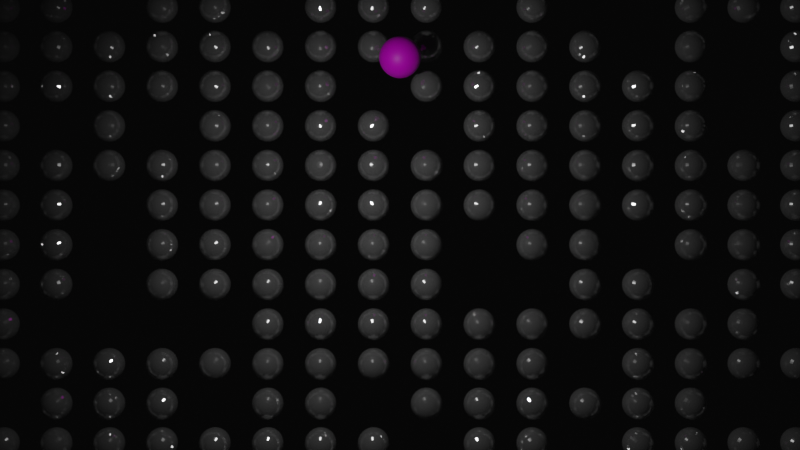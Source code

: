 # Source: gaia.blend  (saved by Blender 3.5.10; exported with 4.5.12 LTS)
import bpy
from mathutils import Matrix  # noqa: F401  (used for matrix-valued properties, if any)

bpy.ops.wm.read_factory_settings(use_empty=True)
scene = bpy.context.scene
scene.name = 'Scene'

# ---- collections
col_collection = bpy.data.collections.new('Collection'); scene.collection.children.link(col_collection)

# ---- images (referenced by path relative to the original .blend; pixels are not part of the script)
import os
ASSET_DIR = os.environ.get("B2B_ASSET_DIR", "")  # directory of the original .blend (textures are referenced by path, not embedded)
HERE = os.path.dirname(os.path.abspath(__file__))  # packed textures are extracted next to this script under _unpacked/

def load_image(name, relpath, width, height, colorspace="sRGB"):
    """Load a texture the original file referenced (path relative to the .blend, or extracted next to this script)."""
    p = next((c for c in (os.path.join(HERE, relpath), os.path.join(ASSET_DIR, relpath)) if relpath and os.path.exists(c)), "")
    if p:
        img = bpy.data.images.load(p, check_existing=True)
        img.name = name
    else:  # same state as the original file: an image datablock whose file is absent (Cycles renders it pink)
        img = bpy.data.images.new(name, width, height)
        img.source = "FILE"
        img.filepath = "//" + (relpath or name)
    img.colorspace_settings.name = colorspace
    return img
img_gaia_b6_png = load_image('gaia-b6.png', 'textures/gaia-b6.png', 1024, 1024, 'sRGB')
img_gaia_b6_png_001 = load_image('gaia-b6.png.001', 'gaia-b6.png', 1024, 1024, 'sRGB')

# ---- materials (node trees are filled in below, after node groups)
mat_white = bpy.data.materials.new('white')
mat_sphere = bpy.data.materials.new('sphere')
mat_gaia_b6 = bpy.data.materials.new('gaia-b6')
mat_gaia_b6.surface_render_method = 'BLENDED'
mat_gaia_b6.blend_method = 'BLEND'

# ---- node groups
ng_geometry_nodes = bpy.data.node_groups.new('Geometry Nodes', 'GeometryNodeTree')
_s = ng_geometry_nodes.interface.new_socket(name='Geometry', in_out='OUTPUT', socket_type='NodeSocketGeometry')
_s = ng_geometry_nodes.interface.new_socket(name='Geometry', in_out='INPUT', socket_type='NodeSocketGeometry')
ng_geometry_nodes.is_modifier = True
_N = ng_geometry_nodes.nodes; _L = ng_geometry_nodes.links
n0 = _N.new('NodeGroupInput'); n0.name = 'Group Input'; n0.location = (-548, 115)
n1 = _N.new('GeometryNodeMeshUVSphere'); n1.name = 'UV Sphere'; n1.location = (-377, -254)
n1.inputs[2].default_value = 0.8
n2 = _N.new('GeometryNodeInstanceOnPoints'); n2.name = 'Instance on Points'; n2.location = (-120, -117)
n3 = _N.new('NodeGroupOutput'); n3.name = 'Group Output'; n3.location = (643, 49)
n4 = _N.new('GeometryNodeJoinGeometry'); n4.name = 'Join Geometry'; n4.location = (434, 85)
n5 = _N.new('GeometryNodeSetMaterial'); n5.name = 'Set Material'; n5.location = (190, -76)
n5.inputs[2].default_value = mat_white
n6 = _N.new('GeometryNodeMeshGrid'); n6.name = 'Grid'; n6.location = (-823, 36)
n6.inputs[0].default_value = 40.0
n6.inputs[1].default_value = 30.0
n6.inputs[2].default_value = 16
n6.inputs[3].default_value = 16
n7 = _N.new('FunctionNodeRandomValue'); n7.name = 'Random Value'; n7.location = (-450, -136)
n7.data_type = 'BOOLEAN'
n8 = _N.new('ShaderNodeMath'); n8.name = 'Math.001'; n8.location = (-693, -138)
n8.operation = 'MULTIPLY_ADD'
n8.inputs[1].default_value = 0.3
n9 = _N.new('ShaderNodeMath'); n9.name = 'Math'; n9.location = (-903, -191)
n9.operation = 'COSINE'
n9.use_clamp = True
n10 = _N.new('GeometryNodeInputSceneTime'); n10.name = 'Scene Time'; n10.location = (-1108, -165)
_L.new(n1.outputs[0], n2.inputs[2])
_L.new(n2.outputs[0], n5.inputs[0])
_L.new(n7.outputs[3], n2.inputs[1])
_L.new(n6.outputs[0], n2.inputs[0])
_L.new(n4.outputs[0], n3.inputs[0])
_L.new(n5.outputs[0], n4.inputs[0])
_L.new(n9.outputs[0], n8.inputs[0])
_L.new(n8.outputs[0], n7.inputs[6])
_L.new(n10.outputs[0], n9.inputs[0])
_L.new(n10.outputs[0], n7.inputs[8])
n3.is_active_output = True

# ---- material node trees
mat_white.use_nodes = True; mat_white.node_tree.nodes.clear()
_N = mat_white.node_tree.nodes; _L = mat_white.node_tree.links
n0 = _N.new('ShaderNodeBsdfPrincipled'); n0.name = 'Principled BSDF'; n0.location = (10, 300)
n0.distribution = 'GGX'
n0.subsurface_method = 'RANDOM_WALK_SKIN'
n0.inputs[1].default_value = 0.8
n0.inputs[2].default_value = 0.1
n0.inputs[3].default_value = 1.45
n0.inputs[13].default_value = 0.0
n0.inputs[27].default_value = (0.0, 0.0, 0.0, 1.0)
n0.inputs[28].default_value = 1.0
n1 = _N.new('ShaderNodeOutputMaterial'); n1.name = 'Material Output'; n1.location = (300, 300)
_L.new(n0.outputs[0], n1.inputs[0])
n1.is_active_output = True
mat_sphere.use_nodes = True; mat_sphere.node_tree.nodes.clear()
_N = mat_sphere.node_tree.nodes; _L = mat_sphere.node_tree.links
n0 = _N.new('ShaderNodeBsdfPrincipled'); n0.name = 'Principled BSDF'; n0.location = (10, 300)
n0.distribution = 'GGX'
n0.subsurface_method = 'RANDOM_WALK_SKIN'
n0.inputs[3].default_value = 1.45
n0.inputs[27].default_value = (0.0, 0.0, 0.0, 1.0)
n0.inputs[28].default_value = 1.0
n1 = _N.new('ShaderNodeOutputMaterial'); n1.name = 'Material Output'; n1.location = (300, 300)
n2 = _N.new('ShaderNodeTexImage'); n2.name = 'Image Texture'; n2.location = (-280, 260)
n2.image = img_gaia_b6_png
_L.new(n0.outputs[0], n1.inputs[0])
_L.new(n2.outputs[0], n0.inputs[0])
n1.is_active_output = True
mat_gaia_b6.use_nodes = True; mat_gaia_b6.node_tree.nodes.clear()
_N = mat_gaia_b6.node_tree.nodes; _L = mat_gaia_b6.node_tree.links
n0 = _N.new('ShaderNodeOutputMaterial'); n0.name = 'Material Output'; n0.location = (300, 300)
n1 = _N.new('ShaderNodeTexImage'); n1.name = 'Image Texture'; n1.location = (-200, 300)
n1.image = img_gaia_b6_png_001
n1.extension = 'CLIP'
n2 = _N.new('ShaderNodeBsdfPrincipled'); n2.name = 'Principled BSDF'; n2.location = (0, 300)
n2.distribution = 'GGX'
n2.subsurface_method = 'RANDOM_WALK_SKIN'
n2.inputs[3].default_value = 1.45
n2.inputs[27].default_value = (0.0, 0.0, 0.0, 1.0)
n2.inputs[28].default_value = 1.0
_L.new(n1.outputs[0], n2.inputs[0])
_L.new(n1.outputs[1], n2.inputs[4])
_L.new(n2.outputs[0], n0.inputs[0])
n0.is_active_output = True

# ---- world
world_world = bpy.data.worlds.new('World'); scene.world = world_world
world_world.use_nodes = True; world_world.node_tree.nodes.clear()
_N = world_world.node_tree.nodes; _L = world_world.node_tree.links
n0 = _N.new('ShaderNodeOutputWorld'); n0.name = 'World Output'; n0.location = (300, 300)
n1 = _N.new('ShaderNodeBackground'); n1.name = 'Background'; n1.location = (10, 300)
n1.inputs[0].default_value = (0.001548, 0.001548, 0.001548, 1.0)
_L.new(n1.outputs[0], n0.inputs[0])
n0.is_active_output = True
world_world.color = (0.05088, 0.05088, 0.05088)
world_world.use_sun_shadow = False
world_world.sun_shadow_jitter_overblur = 0.0

# ---- cameras
cam_camera = bpy.data.cameras.new('Camera')
cam_camera.clip_end = 100.0
cam_camera.ortho_scale = 7.314

# ---- lights
light_light = bpy.data.lights.new('Light', 'AREA')
light_light.transmission_factor = 0.0
light_light.energy = 785.4
light_light.shadow_soft_size = 0.1
light_light.shadow_maximum_resolution = 0.006
light_light.use_absolute_resolution = True
light_light.shape = 'RECTANGLE'
light_light.size = 0.1
light_light.size_y = 0.1

# ---- meshes
me_cube_15196 = bpy.data.meshes.new('Cube.15196')
me_cube_15196.from_pydata([(-1.0, -1.0, -1.0), (-1.0, -1.0, 1.0), (-1.0, 1.0, -1.0), (-1.0, 1.0, 1.0), (1.0, -1.0, -1.0), (1.0, -1.0, 1.0), (1.0, 1.0, -1.0), (1.0, 1.0, 1.0)], [], [(0, 1, 3, 2), (2, 3, 7, 6), (6, 7, 5, 4), (4, 5, 1, 0), (2, 6, 4, 0), (7, 3, 1, 5)])
_uv = me_cube_15196.uv_layers.new(name='UVMap')
_uv.uv.foreach_set('vector', [0.375, 0.0, 0.625, 0.0, 0.625, 0.25, 0.375, 0.25, 0.375, 0.25, 0.625, 0.25, 0.625, 0.5, 0.375, 0.5, 0.375, 0.5, 0.625, 0.5, 0.625, 0.75, 0.375, 0.75, 0.375, 0.75, 0.625, 0.75, 0.625, 1.0, 0.375, 1.0, 0.125, 0.5, 0.375, 0.5, 0.375, 0.75, 0.125, 0.75, 0.625, 0.5, 0.875, 0.5, 0.875, 0.75, 0.625, 0.75])
me_cube_15196.materials.append(mat_white)
me_cube_15196.update()
me_sphere = bpy.data.meshes.new('Sphere')
me_sphere.from_pydata([(0.0, 0.5556, 0.8315), (0.0, 0.9239, 0.3827), (0.0, 0.9808, 0.1951), (0.0, 0.9808, -0.1951), (0.0, 0.9239, -0.3827), (0.0, 0.7071, -0.7071), (0.0, 0.5556, -0.8315), (0.03388, 0.1921, 0.9808), (0.06645, 0.3769, 0.9239), (0.09647, 0.5471, 0.8315), (0.1228, 0.6964, 0.7071), (0.1444, 0.8188, 0.5556), (0.1604, 0.9098, 0.3827), (0.1703, 0.9659, 0.1951), (0.1736, 0.9848, 0.0), (0.1703, 0.9659, -0.1951), (0.1604, 0.9098, -0.3827), (0.1444, 0.8188, -0.5556), (0.1228, 0.6964, -0.7071), (0.09647, 0.5471, -0.8315), (0.06645, 0.3769, -0.9239), (0.03388, 0.1921, -0.9808), (0.06672, 0.1833, 0.9808), (0.1309, 0.3596, 0.9239), (0.19, 0.5221, 0.8315), (0.2418, 0.6645, 0.7071), (0.2844, 0.7813, 0.5556), (0.316, 0.8682, 0.3827), (0.3354, 0.9216, 0.1951), (0.342, 0.9397, 0.0), (0.3354, 0.9216, -0.1951), (0.316, 0.8682, -0.3827), (0.2844, 0.7813, -0.5556), (0.2418, 0.6645, -0.7071), (0.19, 0.5221, -0.8315), (0.1309, 0.3596, -0.9239), (0.06672, 0.1833, -0.9808), (0.09755, 0.169, 0.9808), (0.1913, 0.3314, 0.9239), (0.2778, 0.4811, 0.8315), (0.3536, 0.6124, 0.7071), (0.4157, 0.7201, 0.5556), (0.4619, 0.8001, 0.3827), (0.4904, 0.8494, 0.1951), (0.5, 0.866, 0.0), (0.4904, 0.8494, -0.1951), (0.4619, 0.8001, -0.3827), (0.4157, 0.7201, -0.5556), (0.3536, 0.6124, -0.7071), (0.2778, 0.4811, -0.8315), (0.1913, 0.3314, -0.9239), (0.09755, 0.169, -0.9808), (0.1254, 0.1494, 0.9808), (0.246, 0.2932, 0.9239), (0.3571, 0.4256, 0.8315), (0.4545, 0.5417, 0.7071), (0.5345, 0.6369, 0.5556), (0.5939, 0.7077, 0.3827), (0.6304, 0.7513, 0.1951), (0.6428, 0.766, 0.0), (0.6304, 0.7513, -0.1951), (0.5939, 0.7077, -0.3827), (0.5345, 0.6369, -0.5556), (0.4545, 0.5417, -0.7071), (0.3571, 0.4256, -0.8315), (0.246, 0.2932, -0.9239), (0.1254, 0.1494, -0.9808), (0.1494, 0.1254, 0.9808), (0.2932, 0.246, 0.9239), (0.4256, 0.3571, 0.8315), (0.5417, 0.4545, 0.7071), (0.6369, 0.5345, 0.5556), (0.7077, 0.5939, 0.3827), (0.7513, 0.6304, 0.1951), (0.766, 0.6428, 0.0), (0.7513, 0.6304, -0.1951), (0.7077, 0.5939, -0.3827), (0.6369, 0.5345, -0.5556), (0.5417, 0.4545, -0.7071), (0.4256, 0.3571, -0.8315), (0.2932, 0.246, -0.9239), (0.1494, 0.1254, -0.9808), (0.169, 0.09755, 0.9808), (0.3314, 0.1913, 0.9239), (0.4811, 0.2778, 0.8315), (0.6124, 0.3536, 0.7071), (0.7201, 0.4157, 0.5556), (0.8001, 0.4619, 0.3827), (0.8494, 0.4904, 0.1951), (0.866, 0.5, 0.0), (0.8494, 0.4904, -0.1951), (0.8001, 0.4619, -0.3827), (0.7201, 0.4157, -0.5556), (0.6124, 0.3536, -0.7071), (0.4811, 0.2778, -0.8315), (0.3314, 0.1913, -0.9239), (0.169, 0.09755, -0.9808), (0.1833, 0.06672, 0.9808), (0.3596, 0.1309, 0.9239), (0.5221, 0.19, 0.8315), (0.6645, 0.2418, 0.7071), (0.7813, 0.2844, 0.5556), (0.8682, 0.316, 0.3827), (0.9216, 0.3354, 0.1951), (0.9397, 0.342, 0.0), (0.9216, 0.3354, -0.1951), (0.8682, 0.316, -0.3827), (0.7813, 0.2844, -0.5556), (0.6645, 0.2418, -0.7071), (0.5221, 0.19, -0.8315), (0.3596, 0.1309, -0.9239), (0.1833, 0.06672, -0.9808), (0.1921, 0.03388, 0.9808), (0.3769, 0.06645, 0.9239), (0.5471, 0.09647, 0.8315), (0.6964, 0.1228, 0.7071), (0.8188, 0.1444, 0.5556), (0.9098, 0.1604, 0.3827), (0.9659, 0.1703, 0.1951), (0.9848, 0.1736, 0.0), (0.9659, 0.1703, -0.1951), (0.9098, 0.1604, -0.3827), (0.8188, 0.1444, -0.5556), (0.6964, 0.1228, -0.7071), (0.5471, 0.09647, -0.8315), (0.3769, 0.06645, -0.9239), (0.1921, 0.03388, -0.9808), (0.1951, 0.0, 0.9808), (0.3827, -1.49e-08, 0.9239), (0.5556, -2.235e-08, 0.8315), (0.7071, -1.49e-08, 0.7071), (0.8315, -5.96e-08, 0.5556), (0.9239, -4.47e-08, 0.3827), (0.9808, -7.451e-08, 0.1951), (1.0, 2.98e-08, 0.0), (0.9808, -7.451e-08, -0.1951), (0.9239, -4.47e-08, -0.3827), (0.8315, -5.96e-08, -0.5556), (0.7071, -1.49e-08, -0.7071), (0.5556, -2.235e-08, -0.8315), (0.3827, -1.49e-08, -0.9239), (0.1951, 0.0, -0.9808), (0.1921, -0.03388, 0.9808), (0.3769, -0.06645, 0.9239), (0.5471, -0.09647, 0.8315), (0.6964, -0.1228, 0.7071), (0.8188, -0.1444, 0.5556), (0.9098, -0.1604, 0.3827), (0.9659, -0.1703, 0.1951), (0.9848, -0.1736, 0.0), (0.9659, -0.1703, -0.1951), (0.9098, -0.1604, -0.3827), (0.8188, -0.1444, -0.5556), (0.6964, -0.1228, -0.7071), (0.5471, -0.09647, -0.8315), (0.3769, -0.06645, -0.9239), (0.1921, -0.03388, -0.9808), (0.1833, -0.06672, 0.9808), (0.3596, -0.1309, 0.9239), (0.5221, -0.19, 0.8315), (0.6645, -0.2418, 0.7071), (0.7813, -0.2844, 0.5556), (0.8682, -0.316, 0.3827), (0.9216, -0.3354, 0.1951), (0.9397, -0.342, 0.0), (0.9216, -0.3354, -0.1951), (0.8682, -0.316, -0.3827), (0.7813, -0.2844, -0.5556), (0.6645, -0.2418, -0.7071), (0.5221, -0.19, -0.8315), (0.3596, -0.1309, -0.9239), (0.1833, -0.06672, -0.9808), (0.169, -0.09755, 0.9808), (0.3314, -0.1913, 0.9239), (0.4811, -0.2778, 0.8315), (0.6124, -0.3536, 0.7071), (0.7201, -0.4157, 0.5556), (0.8001, -0.4619, 0.3827), (0.8494, -0.4904, 0.1951), (0.866, -0.5, 0.0), (0.8494, -0.4904, -0.1951), (0.8001, -0.4619, -0.3827), (0.7201, -0.4157, -0.5556), (0.6124, -0.3536, -0.7071), (0.4811, -0.2778, -0.8315), (0.3314, -0.1913, -0.9239), (0.169, -0.09755, -0.9808), (0.1494, -0.1254, 0.9808), (0.2932, -0.246, 0.9239), (0.4256, -0.3571, 0.8315), (0.5417, -0.4545, 0.7071), (0.6369, -0.5345, 0.5556), (0.7077, -0.5939, 0.3827), (0.7513, -0.6304, 0.1951), (0.766, -0.6428, 0.0), (0.7513, -0.6304, -0.1951), (0.7077, -0.5939, -0.3827), (0.6369, -0.5345, -0.5556), (0.5417, -0.4545, -0.7071), (0.4256, -0.3571, -0.8315), (0.2932, -0.246, -0.9239), (0.1494, -0.1254, -0.9808), (0.1254, -0.1494, 0.9808), (0.246, -0.2932, 0.9239), (0.3571, -0.4256, 0.8315), (0.4545, -0.5417, 0.7071), (0.5345, -0.6369, 0.5556), (0.5939, -0.7077, 0.3827), (0.6304, -0.7513, 0.1951), (0.6428, -0.766, 0.0), (0.6304, -0.7513, -0.1951), (0.5939, -0.7077, -0.3827), (0.5345, -0.6369, -0.5556), (0.4545, -0.5417, -0.7071), (0.3571, -0.4256, -0.8315), (0.246, -0.2932, -0.9239), (0.1254, -0.1494, -0.9808), (0.09755, -0.169, 0.9808), (0.1913, -0.3314, 0.9239), (0.2778, -0.4811, 0.8315), (0.3536, -0.6124, 0.7071), (0.4157, -0.7201, 0.5556), (0.4619, -0.8001, 0.3827), (0.4904, -0.8494, 0.1951), (0.5, -0.866, 0.0), (0.4904, -0.8494, -0.1951), (0.4619, -0.8001, -0.3827), (0.4157, -0.7201, -0.5556), (0.3536, -0.6124, -0.7071), (0.2778, -0.4811, -0.8315), (0.1913, -0.3314, -0.9239), (0.09755, -0.169, -0.9808), (0.06672, -0.1833, 0.9808), (0.1309, -0.3596, 0.9239), (0.19, -0.5221, 0.8315), (0.2418, -0.6645, 0.7071), (0.2844, -0.7813, 0.5556), (0.316, -0.8682, 0.3827), (0.3354, -0.9216, 0.1951), (0.342, -0.9397, 0.0), (0.3354, -0.9216, -0.1951), (0.316, -0.8682, -0.3827), (0.2844, -0.7813, -0.5556), (0.2418, -0.6645, -0.7071), (0.19, -0.5221, -0.8315), (0.1309, -0.3596, -0.9239), (0.06672, -0.1833, -0.9808), (0.03388, -0.1921, 0.9808), (0.06645, -0.3769, 0.9239), (0.09647, -0.5471, 0.8315), (0.1228, -0.6964, 0.7071), (0.1444, -0.8188, 0.5556), (0.1604, -0.9098, 0.3827), (0.1703, -0.9659, 0.1951), (0.1736, -0.9848, 0.0), (0.1703, -0.9659, -0.1951), (0.1604, -0.9098, -0.3827), (0.1444, -0.8188, -0.5556), (0.1228, -0.6964, -0.7071), (0.09647, -0.5471, -0.8315), (0.06645, -0.3769, -0.9239), (0.03388, -0.1921, -0.9808), (7.451e-09, -0.1951, 0.9808), (-2.235e-08, -0.3827, 0.9239), (-1.118e-07, -0.5556, 0.8315), (-3.725e-08, -0.7071, 0.7071), (-5.96e-08, -0.8315, 0.5556), (-1.639e-07, -0.9239, 0.3827), (-2.235e-07, -0.9808, 0.1951), (-5.96e-08, -1.0, 0.0), (-2.235e-07, -0.9808, -0.1951), (-1.639e-07, -0.9239, -0.3827), (-5.96e-08, -0.8315, -0.5556), (-3.725e-08, -0.7071, -0.7071), (-1.118e-07, -0.5556, -0.8315), (-2.235e-08, -0.3827, -0.9239), (7.451e-09, -0.1951, -0.9808), (-0.03388, -0.1921, 0.9808), (-0.06645, -0.3769, 0.9239), (-0.09647, -0.5471, 0.8315), (-0.1228, -0.6964, 0.7071), (-0.1444, -0.8188, 0.5556), (-0.1604, -0.9098, 0.3827), (-0.1703, -0.9659, 0.1951), (-0.1736, -0.9848, 0.0), (-0.1703, -0.9659, -0.1951), (-0.1604, -0.9098, -0.3827), (-0.1444, -0.8188, -0.5556), (-0.1228, -0.6964, -0.7071), (-0.09647, -0.5471, -0.8315), (-0.06645, -0.3769, -0.9239), (-0.03388, -0.1921, -0.9808), (-0.06672, -0.1833, 0.9808), (-0.1309, -0.3596, 0.9239), (-0.19, -0.5221, 0.8315), (-0.2418, -0.6645, 0.7071), (-0.2844, -0.7813, 0.5556), (-0.316, -0.8682, 0.3827), (-0.3354, -0.9216, 0.1951), (-0.342, -0.9397, 0.0), (-0.3354, -0.9216, -0.1951), (-0.316, -0.8682, -0.3827), (-0.2844, -0.7813, -0.5556), (-0.2418, -0.6645, -0.7071), (-0.19, -0.5221, -0.8315), (-0.1309, -0.3596, -0.9239), (-0.06672, -0.1833, -0.9808), (-0.09755, -0.169, 0.9808), (-0.1913, -0.3314, 0.9239), (-0.2778, -0.4811, 0.8315), (-0.3536, -0.6124, 0.7071), (-0.4157, -0.7201, 0.5556), (-0.4619, -0.8001, 0.3827), (-0.4904, -0.8494, 0.1951), (-0.5, -0.866, 0.0), (-0.4904, -0.8494, -0.1951), (-0.4619, -0.8001, -0.3827), (-0.4157, -0.7201, -0.5556), (-0.3536, -0.6124, -0.7071), (-0.2778, -0.4811, -0.8315), (-0.1913, -0.3314, -0.9239), (-0.09755, -0.169, -0.9808), (-0.1254, -0.1494, 0.9808), (-0.246, -0.2932, 0.9239), (-0.3571, -0.4256, 0.8315), (-0.4545, -0.5417, 0.7071), (-0.5345, -0.6369, 0.5556), (-0.5939, -0.7077, 0.3827), (-0.6304, -0.7513, 0.1951), (-0.6428, -0.766, 0.0), (-0.6304, -0.7513, -0.1951), (-0.5939, -0.7077, -0.3827), (-0.5345, -0.6369, -0.5556), (-0.4545, -0.5417, -0.7071), (-0.3571, -0.4256, -0.8315), (-0.246, -0.2932, -0.9239), (-0.1254, -0.1494, -0.9808), (-0.1494, -0.1254, 0.9808), (-0.2932, -0.246, 0.9239), (-0.4256, -0.3571, 0.8315), (-0.5417, -0.4545, 0.7071), (-0.6369, -0.5345, 0.5556), (-0.7077, -0.5939, 0.3827), (-0.7513, -0.6304, 0.1951), (-0.766, -0.6428, 0.0), (-0.7513, -0.6304, -0.1951), (-0.7077, -0.5939, -0.3827), (-0.6369, -0.5345, -0.5556), (-0.5417, -0.4545, -0.7071), (-0.4256, -0.3571, -0.8315), (-0.2932, -0.246, -0.9239), (-0.1494, -0.1254, -0.9808), (0.0, 0.0, -1.0), (-0.169, -0.09755, 0.9808), (-0.3314, -0.1913, 0.9239), (-0.4811, -0.2778, 0.8315), (-0.6124, -0.3536, 0.7071), (-0.7201, -0.4157, 0.5556), (-0.8001, -0.4619, 0.3827), (-0.8494, -0.4904, 0.1951), (-0.866, -0.5, 0.0), (-0.8494, -0.4904, -0.1951), (-0.8001, -0.4619, -0.3827), (-0.7201, -0.4157, -0.5556), (-0.6124, -0.3536, -0.7071), (-0.4811, -0.2778, -0.8315), (-0.3314, -0.1913, -0.9239), (-0.169, -0.09755, -0.9808), (-0.1833, -0.06672, 0.9808), (-0.3596, -0.1309, 0.9239), (-0.5221, -0.19, 0.8315), (-0.6645, -0.2418, 0.7071), (-0.7813, -0.2844, 0.5556), (-0.8682, -0.316, 0.3827), (-0.9216, -0.3354, 0.1951), (-0.9397, -0.342, 0.0), (-0.9216, -0.3354, -0.1951), (-0.8682, -0.316, -0.3827), (-0.7813, -0.2844, -0.5556), (-0.6645, -0.2418, -0.7071), (-0.5221, -0.19, -0.8315), (-0.3596, -0.1309, -0.9239), (-0.1833, -0.06672, -0.9808), (0.0, 0.0, 1.0), (-0.1921, -0.03388, 0.9808), (-0.3769, -0.06645, 0.9239), (-0.5471, -0.09647, 0.8315), (-0.6964, -0.1228, 0.7071), (-0.8188, -0.1444, 0.5556), (-0.9098, -0.1604, 0.3827), (-0.9659, -0.1703, 0.1951), (-0.9848, -0.1736, 0.0), (-0.9659, -0.1703, -0.1951), (-0.9098, -0.1604, -0.3827), (-0.8188, -0.1444, -0.5556), (-0.6964, -0.1228, -0.7071), (-0.5471, -0.09647, -0.8315), (-0.3769, -0.06645, -0.9239), (-0.1921, -0.03388, -0.9808), (-0.1951, 3.725e-09, 0.9808), (-0.3827, 5.215e-08, 0.9239), (-0.5556, 1.937e-07, 0.8315), (-0.7071, 8.196e-08, 0.7071), (-0.8315, 5.96e-08, 0.5556), (-0.9239, 1.937e-07, 0.3827), (-0.9808, 2.98e-07, 0.1951), (-1.0, 1.192e-07, 0.0), (-0.9808, 2.98e-07, -0.1951), (-0.9239, 1.937e-07, -0.3827), (-0.8315, 5.96e-08, -0.5556), (-0.7071, 8.196e-08, -0.7071), (-0.5556, 1.937e-07, -0.8315), (-0.3827, 5.215e-08, -0.9239), (-0.1951, 3.725e-09, -0.9808), (-0.1921, 0.03388, 0.9808), (-0.3769, 0.06645, 0.9239), (-0.5471, 0.09647, 0.8315), (-0.6964, 0.1228, 0.7071), (-0.8188, 0.1444, 0.5556), (-0.9098, 0.1604, 0.3827), (-0.9659, 0.1703, 0.1951), (-0.9848, 0.1736, 0.0), (-0.9659, 0.1703, -0.1951), (-0.9098, 0.1604, -0.3827), (-0.8188, 0.1444, -0.5556), (-0.6964, 0.1228, -0.7071), (-0.5471, 0.09647, -0.8315), (-0.3769, 0.06645, -0.9239), (-0.1921, 0.03388, -0.9808), (-0.1833, 0.06672, 0.9808), (-0.3596, 0.1309, 0.9239), (-0.5221, 0.19, 0.8315), (-0.6645, 0.2418, 0.7071), (-0.7813, 0.2844, 0.5556), (-0.8682, 0.316, 0.3827), (-0.9216, 0.3354, 0.1951), (-0.9397, 0.342, 0.0), (-0.9216, 0.3354, -0.1951), (-0.8682, 0.316, -0.3827), (-0.7813, 0.2844, -0.5556), (-0.6645, 0.2418, -0.7071), (-0.5221, 0.19, -0.8315), (-0.3596, 0.1309, -0.9239), (-0.1833, 0.06672, -0.9808), (-0.169, 0.09755, 0.9808), (-0.3314, 0.1913, 0.9239), (-0.4811, 0.2778, 0.8315), (-0.6124, 0.3536, 0.7071), (-0.7201, 0.4157, 0.5556), (-0.8001, 0.4619, 0.3827), (-0.8494, 0.4904, 0.1951), (-0.866, 0.5, 0.0), (-0.8494, 0.4904, -0.1951), (-0.8001, 0.4619, -0.3827), (-0.7201, 0.4157, -0.5556), (-0.6124, 0.3536, -0.7071), (-0.4811, 0.2778, -0.8315), (-0.3314, 0.1913, -0.9239), (-0.169, 0.09755, -0.9808), (-0.1494, 0.1254, 0.9808), (-0.2932, 0.246, 0.9239), (-0.4256, 0.3571, 0.8315), (-0.5417, 0.4545, 0.7071), (-0.6369, 0.5345, 0.5556), (-0.7077, 0.5939, 0.3827), (-0.7513, 0.6304, 0.1951), (-0.766, 0.6428, 0.0), (-0.7513, 0.6304, -0.1951), (-0.7077, 0.5939, -0.3827), (-0.6369, 0.5345, -0.5556), (-0.5417, 0.4545, -0.7071), (-0.4256, 0.3571, -0.8315), (-0.2932, 0.246, -0.9239), (-0.1494, 0.1254, -0.9808), (-0.1254, 0.1494, 0.9808), (-0.246, 0.2932, 0.9239), (-0.3571, 0.4256, 0.8315), (-0.4545, 0.5417, 0.7071), (-0.5345, 0.6369, 0.5556), (-0.5939, 0.7077, 0.3827), (-0.6304, 0.7513, 0.1951), (-0.6428, 0.766, 0.0), (-0.6304, 0.7513, -0.1951), (-0.5939, 0.7077, -0.3827), (-0.5345, 0.6369, -0.5556), (-0.4545, 0.5417, -0.7071), (-0.3571, 0.4256, -0.8315), (-0.246, 0.2932, -0.9239), (-0.1254, 0.1494, -0.9808), (-0.09755, 0.169, 0.9808), (-0.1913, 0.3314, 0.9239), (-0.2778, 0.4811, 0.8315), (-0.3536, 0.6124, 0.7071), (-0.4157, 0.7201, 0.5556), (-0.4619, 0.8001, 0.3827), (-0.4904, 0.8494, 0.1951), (-0.5, 0.866, 0.0), (-0.4904, 0.8494, -0.1951), (-0.4619, 0.8001, -0.3827), (-0.4157, 0.7201, -0.5556), (-0.3536, 0.6124, -0.7071), (-0.2778, 0.4811, -0.8315), (-0.1913, 0.3314, -0.9239), (-0.09755, 0.169, -0.9808), (-0.06672, 0.1833, 0.9808), (-0.1309, 0.3596, 0.9239), (-0.19, 0.5221, 0.8315), (-0.2418, 0.6645, 0.7071), (-0.2844, 0.7813, 0.5556), (-0.316, 0.8682, 0.3827), (-0.3354, 0.9216, 0.1951), (-0.342, 0.9397, 0.0), (-0.3354, 0.9216, -0.1951), (-0.316, 0.8682, -0.3827), (-0.2844, 0.7813, -0.5556), (-0.2418, 0.6645, -0.7071), (-0.19, 0.5221, -0.8315), (-0.1309, 0.3596, -0.9239), (-0.06672, 0.1833, -0.9808), (-0.03388, 0.1921, 0.9808), (-0.06645, 0.3769, 0.9239), (-0.09647, 0.5471, 0.8315), (-0.1228, 0.6964, 0.7071), (-0.1444, 0.8188, 0.5556), (-0.1604, 0.9098, 0.3827), (-0.1703, 0.9659, 0.1951), (-0.1736, 0.9848, 0.0), (-0.1703, 0.9659, -0.1951), (-0.1604, 0.9098, -0.3827), (-0.1444, 0.8188, -0.5556), (-0.1228, 0.6964, -0.7071), (-0.09647, 0.5471, -0.8315), (-0.06645, 0.3769, -0.9239), (-0.03388, 0.1921, -0.9808), (1.863e-08, 0.1951, 0.9808), (5.96e-08, 0.3827, 0.9239), (8.196e-08, 0.7071, 0.7071), (5.96e-08, 0.8315, 0.5556), (1.192e-07, 1.0, 0.0), (5.96e-08, 0.8315, -0.5556), (5.96e-08, 0.3827, -0.9239), (1.863e-08, 0.1951, -0.9808)], [], [(539, 4, 16, 17), (536, 0, 9, 10), (5, 539, 17, 18), (537, 536, 10, 11), (6, 5, 18, 19), (1, 537, 11, 12), (540, 6, 19, 20), (2, 1, 12, 13), (541, 540, 20, 21), (538, 2, 13, 14), (534, 383, 7), (352, 541, 21), (3, 538, 14, 15), (535, 534, 7, 8), (4, 3, 15, 16), (0, 535, 8, 9), (16, 15, 30, 31), (9, 8, 23, 24), (17, 16, 31, 32), (10, 9, 24, 25), (18, 17, 32, 33), (11, 10, 25, 26), (19, 18, 33, 34), (12, 11, 26, 27), (20, 19, 34, 35), (13, 12, 27, 28), (21, 20, 35, 36), (14, 13, 28, 29), (7, 383, 22), (352, 21, 36), (15, 14, 29, 30), (8, 7, 22, 23), (35, 34, 49, 50), (28, 27, 42, 43), (36, 35, 50, 51), (29, 28, 43, 44), (22, 383, 37), (352, 36, 51), (30, 29, 44, 45), (23, 22, 37, 38), (31, 30, 45, 46), (24, 23, 38, 39), (32, 31, 46, 47), (25, 24, 39, 40), (33, 32, 47, 48), (26, 25, 40, 41), (34, 33, 48, 49), (27, 26, 41, 42), (39, 38, 53, 54), (47, 46, 61, 62), (40, 39, 54, 55), (48, 47, 62, 63), (41, 40, 55, 56), (49, 48, 63, 64), (42, 41, 56, 57), (50, 49, 64, 65), (43, 42, 57, 58), (51, 50, 65, 66), (44, 43, 58, 59), (37, 383, 52), (352, 51, 66), (45, 44, 59, 60), (38, 37, 52, 53), (46, 45, 60, 61), (58, 57, 72, 73), (66, 65, 80, 81), (59, 58, 73, 74), (52, 383, 67), (352, 66, 81), (60, 59, 74, 75), (53, 52, 67, 68), (61, 60, 75, 76), (54, 53, 68, 69), (62, 61, 76, 77), (55, 54, 69, 70), (63, 62, 77, 78), (56, 55, 70, 71), (64, 63, 78, 79), (57, 56, 71, 72), (65, 64, 79, 80), (77, 76, 91, 92), (70, 69, 84, 85), (78, 77, 92, 93), (71, 70, 85, 86), (79, 78, 93, 94), (72, 71, 86, 87), (80, 79, 94, 95), (73, 72, 87, 88), (81, 80, 95, 96), (74, 73, 88, 89), (67, 383, 82), (352, 81, 96), (75, 74, 89, 90), (68, 67, 82, 83), (76, 75, 90, 91), (69, 68, 83, 84), (96, 95, 110, 111), (89, 88, 103, 104), (82, 383, 97), (352, 96, 111), (90, 89, 104, 105), (83, 82, 97, 98), (91, 90, 105, 106), (84, 83, 98, 99), (92, 91, 106, 107), (85, 84, 99, 100), (93, 92, 107, 108), (86, 85, 100, 101), (94, 93, 108, 109), (87, 86, 101, 102), (95, 94, 109, 110), (88, 87, 102, 103), (100, 99, 114, 115), (108, 107, 122, 123), (101, 100, 115, 116), (109, 108, 123, 124), (102, 101, 116, 117), (110, 109, 124, 125), (103, 102, 117, 118), (111, 110, 125, 126), (104, 103, 118, 119), (97, 383, 112), (352, 111, 126), (105, 104, 119, 120), (98, 97, 112, 113), (106, 105, 120, 121), (99, 98, 113, 114), (107, 106, 121, 122), (119, 118, 133, 134), (112, 383, 127), (352, 126, 141), (120, 119, 134, 135), (113, 112, 127, 128), (121, 120, 135, 136), (114, 113, 128, 129), (122, 121, 136, 137), (115, 114, 129, 130), (123, 122, 137, 138), (116, 115, 130, 131), (124, 123, 138, 139), (117, 116, 131, 132), (125, 124, 139, 140), (118, 117, 132, 133), (126, 125, 140, 141), (138, 137, 152, 153), (131, 130, 145, 146), (139, 138, 153, 154), (132, 131, 146, 147), (140, 139, 154, 155), (133, 132, 147, 148), (141, 140, 155, 156), (134, 133, 148, 149), (127, 383, 142), (352, 141, 156), (135, 134, 149, 150), (128, 127, 142, 143), (136, 135, 150, 151), (129, 128, 143, 144), (137, 136, 151, 152), (130, 129, 144, 145), (352, 156, 171), (150, 149, 164, 165), (143, 142, 157, 158), (151, 150, 165, 166), (144, 143, 158, 159), (152, 151, 166, 167), (145, 144, 159, 160), (153, 152, 167, 168), (146, 145, 160, 161), (154, 153, 168, 169), (147, 146, 161, 162), (155, 154, 169, 170), (148, 147, 162, 163), (156, 155, 170, 171), (149, 148, 163, 164), (142, 383, 157), (169, 168, 183, 184), (162, 161, 176, 177), (170, 169, 184, 185), (163, 162, 177, 178), (171, 170, 185, 186), (164, 163, 178, 179), (157, 383, 172), (352, 171, 186), (165, 164, 179, 180), (158, 157, 172, 173), (166, 165, 180, 181), (159, 158, 173, 174), (167, 166, 181, 182), (160, 159, 174, 175), (168, 167, 182, 183), (161, 160, 175, 176), (173, 172, 187, 188), (181, 180, 195, 196), (174, 173, 188, 189), (182, 181, 196, 197), (175, 174, 189, 190), (183, 182, 197, 198), (176, 175, 190, 191), (184, 183, 198, 199), (177, 176, 191, 192), (185, 184, 199, 200), (178, 177, 192, 193), (186, 185, 200, 201), (179, 178, 193, 194), (172, 383, 187), (352, 186, 201), (180, 179, 194, 195), (192, 191, 206, 207), (200, 199, 214, 215), (193, 192, 207, 208), (201, 200, 215, 216), (194, 193, 208, 209), (187, 383, 202), (352, 201, 216), (195, 194, 209, 210), (188, 187, 202, 203), (196, 195, 210, 211), (189, 188, 203, 204), (197, 196, 211, 212), (190, 189, 204, 205), (198, 197, 212, 213), (191, 190, 205, 206), (199, 198, 213, 214), (211, 210, 225, 226), (204, 203, 218, 219), (212, 211, 226, 227), (205, 204, 219, 220), (213, 212, 227, 228), (206, 205, 220, 221), (214, 213, 228, 229), (207, 206, 221, 222), (215, 214, 229, 230), (208, 207, 222, 223), (216, 215, 230, 231), (209, 208, 223, 224), (202, 383, 217), (352, 216, 231), (210, 209, 224, 225), (203, 202, 217, 218), (230, 229, 244, 245), (223, 222, 237, 238), (231, 230, 245, 246), (224, 223, 238, 239), (217, 383, 232), (352, 231, 246), (225, 224, 239, 240), (218, 217, 232, 233), (226, 225, 240, 241), (219, 218, 233, 234), (227, 226, 241, 242), (220, 219, 234, 235), (228, 227, 242, 243), (221, 220, 235, 236), (229, 228, 243, 244), (222, 221, 236, 237), (234, 233, 248, 249), (242, 241, 256, 257), (235, 234, 249, 250), (243, 242, 257, 258), (236, 235, 250, 251), (244, 243, 258, 259), (237, 236, 251, 252), (245, 244, 259, 260), (238, 237, 252, 253), (246, 245, 260, 261), (239, 238, 253, 254), (232, 383, 247), (352, 246, 261), (240, 239, 254, 255), (233, 232, 247, 248), (241, 240, 255, 256), (253, 252, 267, 268), (261, 260, 275, 276), (254, 253, 268, 269), (247, 383, 262), (352, 261, 276), (255, 254, 269, 270), (248, 247, 262, 263), (256, 255, 270, 271), (249, 248, 263, 264), (257, 256, 271, 272), (250, 249, 264, 265), (258, 257, 272, 273), (251, 250, 265, 266), (259, 258, 273, 274), (252, 251, 266, 267), (260, 259, 274, 275), (272, 271, 286, 287), (265, 264, 279, 280), (273, 272, 287, 288), (266, 265, 280, 281), (274, 273, 288, 289), (267, 266, 281, 282), (275, 274, 289, 290), (268, 267, 282, 283), (276, 275, 290, 291), (269, 268, 283, 284), (262, 383, 277), (352, 276, 291), (270, 269, 284, 285), (263, 262, 277, 278), (271, 270, 285, 286), (264, 263, 278, 279), (291, 290, 305, 306), (284, 283, 298, 299), (277, 383, 292), (352, 291, 306), (285, 284, 299, 300), (278, 277, 292, 293), (286, 285, 300, 301), (279, 278, 293, 294), (287, 286, 301, 302), (280, 279, 294, 295), (288, 287, 302, 303), (281, 280, 295, 296), (289, 288, 303, 304), (282, 281, 296, 297), (290, 289, 304, 305), (283, 282, 297, 298), (303, 302, 317, 318), (296, 295, 310, 311), (304, 303, 318, 319), (297, 296, 311, 312), (305, 304, 319, 320), (298, 297, 312, 313), (306, 305, 320, 321), (299, 298, 313, 314), (292, 383, 307), (352, 306, 321), (300, 299, 314, 315), (293, 292, 307, 308), (301, 300, 315, 316), (294, 293, 308, 309), (302, 301, 316, 317), (295, 294, 309, 310), (307, 383, 322), (352, 321, 336), (315, 314, 329, 330), (308, 307, 322, 323), (316, 315, 330, 331), (309, 308, 323, 324), (317, 316, 331, 332), (310, 309, 324, 325), (318, 317, 332, 333), (311, 310, 325, 326), (319, 318, 333, 334), (312, 311, 326, 327), (320, 319, 334, 335), (313, 312, 327, 328), (321, 320, 335, 336), (314, 313, 328, 329), (326, 325, 340, 341), (334, 333, 348, 349), (327, 326, 341, 342), (335, 334, 349, 350), (328, 327, 342, 343), (336, 335, 350, 351), (329, 328, 343, 344), (322, 383, 337), (352, 336, 351), (330, 329, 344, 345), (323, 322, 337, 338), (331, 330, 345, 346), (324, 323, 338, 339), (332, 331, 346, 347), (325, 324, 339, 340), (333, 332, 347, 348), (345, 344, 360, 361), (338, 337, 353, 354), (346, 345, 361, 362), (339, 338, 354, 355), (347, 346, 362, 363), (340, 339, 355, 356), (348, 347, 363, 364), (341, 340, 356, 357), (349, 348, 364, 365), (342, 341, 357, 358), (350, 349, 365, 366), (343, 342, 358, 359), (351, 350, 366, 367), (344, 343, 359, 360), (337, 383, 353), (352, 351, 367), (365, 364, 379, 380), (358, 357, 372, 373), (366, 365, 380, 381), (359, 358, 373, 374), (367, 366, 381, 382), (360, 359, 374, 375), (353, 383, 368), (352, 367, 382), (361, 360, 375, 376), (354, 353, 368, 369), (362, 361, 376, 377), (355, 354, 369, 370), (363, 362, 377, 378), (356, 355, 370, 371), (364, 363, 378, 379), (357, 356, 371, 372), (369, 368, 384, 385), (377, 376, 392, 393), (370, 369, 385, 386), (378, 377, 393, 394), (371, 370, 386, 387), (379, 378, 394, 395), (372, 371, 387, 388), (380, 379, 395, 396), (373, 372, 388, 389), (381, 380, 396, 397), (374, 373, 389, 390), (382, 381, 397, 398), (375, 374, 390, 391), (368, 383, 384), (352, 382, 398), (376, 375, 391, 392), (389, 388, 403, 404), (397, 396, 411, 412), (390, 389, 404, 405), (398, 397, 412, 413), (391, 390, 405, 406), (384, 383, 399), (352, 398, 413), (392, 391, 406, 407), (385, 384, 399, 400), (393, 392, 407, 408), (386, 385, 400, 401), (394, 393, 408, 409), (387, 386, 401, 402), (395, 394, 409, 410), (388, 387, 402, 403), (396, 395, 410, 411), (408, 407, 422, 423), (401, 400, 415, 416), (409, 408, 423, 424), (402, 401, 416, 417), (410, 409, 424, 425), (403, 402, 417, 418), (411, 410, 425, 426), (404, 403, 418, 419), (412, 411, 426, 427), (405, 404, 419, 420), (413, 412, 427, 428), (406, 405, 420, 421), (399, 383, 414), (352, 413, 428), (407, 406, 421, 422), (400, 399, 414, 415), (427, 426, 441, 442), (420, 419, 434, 435), (428, 427, 442, 443), (421, 420, 435, 436), (414, 383, 429), (352, 428, 443), (422, 421, 436, 437), (415, 414, 429, 430), (423, 422, 437, 438), (416, 415, 430, 431), (424, 423, 438, 439), (417, 416, 431, 432), (425, 424, 439, 440), (418, 417, 432, 433), (426, 425, 440, 441), (419, 418, 433, 434), (439, 438, 453, 454), (432, 431, 446, 447), (440, 439, 454, 455), (433, 432, 447, 448), (441, 440, 455, 456), (434, 433, 448, 449), (442, 441, 456, 457), (435, 434, 449, 450), (443, 442, 457, 458), (436, 435, 450, 451), (429, 383, 444), (352, 443, 458), (437, 436, 451, 452), (430, 429, 444, 445), (438, 437, 452, 453), (431, 430, 445, 446), (458, 457, 472, 473), (451, 450, 465, 466), (444, 383, 459), (352, 458, 473), (452, 451, 466, 467), (445, 444, 459, 460), (453, 452, 467, 468), (446, 445, 460, 461), (454, 453, 468, 469), (447, 446, 461, 462), (455, 454, 469, 470), (448, 447, 462, 463), (456, 455, 470, 471), (449, 448, 463, 464), (457, 456, 471, 472), (450, 449, 464, 465), (462, 461, 476, 477), (470, 469, 484, 485), (463, 462, 477, 478), (471, 470, 485, 486), (464, 463, 478, 479), (472, 471, 486, 487), (465, 464, 479, 480), (473, 472, 487, 488), (466, 465, 480, 481), (459, 383, 474), (352, 473, 488), (467, 466, 481, 482), (460, 459, 474, 475), (468, 467, 482, 483), (461, 460, 475, 476), (469, 468, 483, 484), (481, 480, 495, 496), (474, 383, 489), (352, 488, 503), (482, 481, 496, 497), (475, 474, 489, 490), (483, 482, 497, 498), (476, 475, 490, 491), (484, 483, 498, 499), (477, 476, 491, 492), (485, 484, 499, 500), (478, 477, 492, 493), (486, 485, 500, 501), (479, 478, 493, 494), (487, 486, 501, 502), (480, 479, 494, 495), (488, 487, 502, 503), (500, 499, 514, 515), (493, 492, 507, 508), (501, 500, 515, 516), (494, 493, 508, 509), (502, 501, 516, 517), (495, 494, 509, 510), (503, 502, 517, 518), (496, 495, 510, 511), (489, 383, 504), (352, 503, 518), (497, 496, 511, 512), (490, 489, 504, 505), (498, 497, 512, 513), (491, 490, 505, 506), (499, 498, 513, 514), (492, 491, 506, 507), (504, 383, 519), (352, 518, 533), (512, 511, 526, 527), (505, 504, 519, 520), (513, 512, 527, 528), (506, 505, 520, 521), (514, 513, 528, 529), (507, 506, 521, 522), (515, 514, 529, 530), (508, 507, 522, 523), (516, 515, 530, 531), (509, 508, 523, 524), (517, 516, 531, 532), (510, 509, 524, 525), (518, 517, 532, 533), (511, 510, 525, 526), (523, 522, 536, 537), (531, 530, 5, 6), (524, 523, 537, 1), (532, 531, 6, 540), (525, 524, 1, 2), (533, 532, 540, 541), (526, 525, 2, 538), (519, 383, 534), (352, 533, 541), (527, 526, 538, 3), (520, 519, 534, 535), (528, 527, 3, 4), (521, 520, 535, 0), (529, 528, 4, 539), (522, 521, 0, 536), (530, 529, 539, 5)])
me_sphere.polygons.foreach_set('use_smooth', [True] * 576)
_uv = me_sphere.uv_layers.new(name='UVMap')
_uv.uv.foreach_set('vector', [0.75, 0.3125, 0.75, 0.375, 0.7222, 0.375, 0.7222, 0.3125, 0.75, 0.75, 0.75, 0.8125, 0.7222, 0.8125, 0.7222, 0.75, 0.75, 0.25, 0.75, 0.3125, 0.7222, 0.3125, 0.7222, 0.25, 0.75, 0.6875, 0.75, 0.75, 0.7222, 0.75, 0.7222, 0.6875, 0.75, 0.1875, 0.75, 0.25, 0.7222, 0.25, 0.7222, 0.1875, 0.75, 0.625, 0.75, 0.6875, 0.7222, 0.6875, 0.7222, 0.625, 0.75, 0.125, 0.75, 0.1875, 0.7222, 0.1875, 0.7222, 0.125, 0.75, 0.5625, 0.75, 0.625, 0.7222, 0.625, 0.7222, 0.5625, 0.75, 0.0625, 0.75, 0.125, 0.7222, 0.125, 0.7222, 0.0625, 0.75, 0.5, 0.75, 0.5625, 0.7222, 0.5625, 0.7222, 0.5, 0.75, 0.9375, 0.7361, 1.0, 0.7222, 0.9375, 0.7361, 0.0, 0.75, 0.0625, 0.7222, 0.0625, 0.75, 0.4375, 0.75, 0.5, 0.7222, 0.5, 0.7222, 0.4375, 0.75, 0.875, 0.75, 0.9375, 0.7222, 0.9375, 0.7222, 0.875, 0.75, 0.375, 0.75, 0.4375, 0.7222, 0.4375, 0.7222, 0.375, 0.75, 0.8125, 0.75, 0.875, 0.7222, 0.875, 0.7222, 0.8125, 0.7222, 0.375, 0.7222, 0.4375, 0.6944, 0.4375, 0.6944, 0.375, 0.7222, 0.8125, 0.7222, 0.875, 0.6944, 0.875, 0.6944, 0.8125, 0.7222, 0.3125, 0.7222, 0.375, 0.6944, 0.375, 0.6944, 0.3125, 0.7222, 0.75, 0.7222, 0.8125, 0.6944, 0.8125, 0.6944, 0.75, 0.7222, 0.25, 0.7222, 0.3125, 0.6944, 0.3125, 0.6944, 0.25, 0.7222, 0.6875, 0.7222, 0.75, 0.6944, 0.75, 0.6944, 0.6875, 0.7222, 0.1875, 0.7222, 0.25, 0.6944, 0.25, 0.6944, 0.1875, 0.7222, 0.625, 0.7222, 0.6875, 0.6944, 0.6875, 0.6944, 0.625, 0.7222, 0.125, 0.7222, 0.1875, 0.6944, 0.1875, 0.6944, 0.125, 0.7222, 0.5625, 0.7222, 0.625, 0.6944, 0.625, 0.6944, 0.5625, 0.7222, 0.0625, 0.7222, 0.125, 0.6944, 0.125, 0.6944, 0.0625, 0.7222, 0.5, 0.7222, 0.5625, 0.6944, 0.5625, 0.6944, 0.5, 0.7222, 0.9375, 0.7083, 1.0, 0.6944, 0.9375, 0.7083, 0.0, 0.7222, 0.0625, 0.6944, 0.0625, 0.7222, 0.4375, 0.7222, 0.5, 0.6944, 0.5, 0.6944, 0.4375, 0.7222, 0.875, 0.7222, 0.9375, 0.6944, 0.9375, 0.6944, 0.875, 0.6944, 0.125, 0.6944, 0.1875, 0.6667, 0.1875, 0.6667, 0.125, 0.6944, 0.5625, 0.6944, 0.625, 0.6667, 0.625, 0.6667, 0.5625, 0.6944, 0.0625, 0.6944, 0.125, 0.6667, 0.125, 0.6667, 0.0625, 0.6944, 0.5, 0.6944, 0.5625, 0.6667, 0.5625, 0.6667, 0.5, 0.6944, 0.9375, 0.6806, 1.0, 0.6667, 0.9375, 0.6806, 0.0, 0.6944, 0.0625, 0.6667, 0.0625, 0.6944, 0.4375, 0.6944, 0.5, 0.6667, 0.5, 0.6667, 0.4375, 0.6944, 0.875, 0.6944, 0.9375, 0.6667, 0.9375, 0.6667, 0.875, 0.6944, 0.375, 0.6944, 0.4375, 0.6667, 0.4375, 0.6667, 0.375, 0.6944, 0.8125, 0.6944, 0.875, 0.6667, 0.875, 0.6667, 0.8125, 0.6944, 0.3125, 0.6944, 0.375, 0.6667, 0.375, 0.6667, 0.3125, 0.6944, 0.75, 0.6944, 0.8125, 0.6667, 0.8125, 0.6667, 0.75, 0.6944, 0.25, 0.6944, 0.3125, 0.6667, 0.3125, 0.6667, 0.25, 0.6944, 0.6875, 0.6944, 0.75, 0.6667, 0.75, 0.6667, 0.6875, 0.6944, 0.1875, 0.6944, 0.25, 0.6667, 0.25, 0.6667, 0.1875, 0.6944, 0.625, 0.6944, 0.6875, 0.6667, 0.6875, 0.6667, 0.625, 0.6667, 0.8125, 0.6667, 0.875, 0.6389, 0.875, 0.6389, 0.8125, 0.6667, 0.3125, 0.6667, 0.375, 0.6389, 0.375, 0.6389, 0.3125, 0.6667, 0.75, 0.6667, 0.8125, 0.6389, 0.8125, 0.6389, 0.75, 0.6667, 0.25, 0.6667, 0.3125, 0.6389, 0.3125, 0.6389, 0.25, 0.6667, 0.6875, 0.6667, 0.75, 0.6389, 0.75, 0.6389, 0.6875, 0.6667, 0.1875, 0.6667, 0.25, 0.6389, 0.25, 0.6389, 0.1875, 0.6667, 0.625, 0.6667, 0.6875, 0.6389, 0.6875, 0.6389, 0.625, 0.6667, 0.125, 0.6667, 0.1875, 0.6389, 0.1875, 0.6389, 0.125, 0.6667, 0.5625, 0.6667, 0.625, 0.6389, 0.625, 0.6389, 0.5625, 0.6667, 0.0625, 0.6667, 0.125, 0.6389, 0.125, 0.6389, 0.0625, 0.6667, 0.5, 0.6667, 0.5625, 0.6389, 0.5625, 0.6389, 0.5, 0.6667, 0.9375, 0.6528, 1.0, 0.6389, 0.9375, 0.6528, 0.0, 0.6667, 0.0625, 0.6389, 0.0625, 0.6667, 0.4375, 0.6667, 0.5, 0.6389, 0.5, 0.6389, 0.4375, 0.6667, 0.875, 0.6667, 0.9375, 0.6389, 0.9375, 0.6389, 0.875, 0.6667, 0.375, 0.6667, 0.4375, 0.6389, 0.4375, 0.6389, 0.375, 0.6389, 0.5625, 0.6389, 0.625, 0.6111, 0.625, 0.6111, 0.5625, 0.6389, 0.0625, 0.6389, 0.125, 0.6111, 0.125, 0.6111, 0.0625, 0.6389, 0.5, 0.6389, 0.5625, 0.6111, 0.5625, 0.6111, 0.5, 0.6389, 0.9375, 0.625, 1.0, 0.6111, 0.9375, 0.625, 0.0, 0.6389, 0.0625, 0.6111, 0.0625, 0.6389, 0.4375, 0.6389, 0.5, 0.6111, 0.5, 0.6111, 0.4375, 0.6389, 0.875, 0.6389, 0.9375, 0.6111, 0.9375, 0.6111, 0.875, 0.6389, 0.375, 0.6389, 0.4375, 0.6111, 0.4375, 0.6111, 0.375, 0.6389, 0.8125, 0.6389, 0.875, 0.6111, 0.875, 0.6111, 0.8125, 0.6389, 0.3125, 0.6389, 0.375, 0.6111, 0.375, 0.6111, 0.3125, 0.6389, 0.75, 0.6389, 0.8125, 0.6111, 0.8125, 0.6111, 0.75, 0.6389, 0.25, 0.6389, 0.3125, 0.6111, 0.3125, 0.6111, 0.25, 0.6389, 0.6875, 0.6389, 0.75, 0.6111, 0.75, 0.6111, 0.6875, 0.6389, 0.1875, 0.6389, 0.25, 0.6111, 0.25, 0.6111, 0.1875, 0.6389, 0.625, 0.6389, 0.6875, 0.6111, 0.6875, 0.6111, 0.625, 0.6389, 0.125, 0.6389, 0.1875, 0.6111, 0.1875, 0.6111, 0.125, 0.6111, 0.3125, 0.6111, 0.375, 0.5833, 0.375, 0.5833, 0.3125, 0.6111, 0.75, 0.6111, 0.8125, 0.5833, 0.8125, 0.5833, 0.75, 0.6111, 0.25, 0.6111, 0.3125, 0.5833, 0.3125, 0.5833, 0.25, 0.6111, 0.6875, 0.6111, 0.75, 0.5833, 0.75, 0.5833, 0.6875, 0.6111, 0.1875, 0.6111, 0.25, 0.5833, 0.25, 0.5833, 0.1875, 0.6111, 0.625, 0.6111, 0.6875, 0.5833, 0.6875, 0.5833, 0.625, 0.6111, 0.125, 0.6111, 0.1875, 0.5833, 0.1875, 0.5833, 0.125, 0.6111, 0.5625, 0.6111, 0.625, 0.5833, 0.625, 0.5833, 0.5625, 0.6111, 0.0625, 0.6111, 0.125, 0.5833, 0.125, 0.5833, 0.0625, 0.6111, 0.5, 0.6111, 0.5625, 0.5833, 0.5625, 0.5833, 0.5, 0.6111, 0.9375, 0.5972, 1.0, 0.5833, 0.9375, 0.5972, 0.0, 0.6111, 0.0625, 0.5833, 0.0625, 0.6111, 0.4375, 0.6111, 0.5, 0.5833, 0.5, 0.5833, 0.4375, 0.6111, 0.875, 0.6111, 0.9375, 0.5833, 0.9375, 0.5833, 0.875, 0.6111, 0.375, 0.6111, 0.4375, 0.5833, 0.4375, 0.5833, 0.375, 0.6111, 0.8125, 0.6111, 0.875, 0.5833, 0.875, 0.5833, 0.8125, 0.5833, 0.0625, 0.5833, 0.125, 0.5556, 0.125, 0.5556, 0.0625, 0.5833, 0.5, 0.5833, 0.5625, 0.5556, 0.5625, 0.5556, 0.5, 0.5833, 0.9375, 0.5694, 1.0, 0.5556, 0.9375, 0.5694, 0.0, 0.5833, 0.0625, 0.5556, 0.0625, 0.5833, 0.4375, 0.5833, 0.5, 0.5556, 0.5, 0.5556, 0.4375, 0.5833, 0.875, 0.5833, 0.9375, 0.5556, 0.9375, 0.5556, 0.875, 0.5833, 0.375, 0.5833, 0.4375, 0.5556, 0.4375, 0.5556, 0.375, 0.5833, 0.8125, 0.5833, 0.875, 0.5556, 0.875, 0.5556, 0.8125, 0.5833, 0.3125, 0.5833, 0.375, 0.5556, 0.375, 0.5556, 0.3125, 0.5833, 0.75, 0.5833, 0.8125, 0.5556, 0.8125, 0.5556, 0.75, 0.5833, 0.25, 0.5833, 0.3125, 0.5556, 0.3125, 0.5556, 0.25, 0.5833, 0.6875, 0.5833, 0.75, 0.5556, 0.75, 0.5556, 0.6875, 0.5833, 0.1875, 0.5833, 0.25, 0.5556, 0.25, 0.5556, 0.1875, 0.5833, 0.625, 0.5833, 0.6875, 0.5556, 0.6875, 0.5556, 0.625, 0.5833, 0.125, 0.5833, 0.1875, 0.5556, 0.1875, 0.5556, 0.125, 0.5833, 0.5625, 0.5833, 0.625, 0.5556, 0.625, 0.5556, 0.5625, 0.5556, 0.75, 0.5556, 0.8125, 0.5278, 0.8125, 0.5278, 0.75, 0.5556, 0.25, 0.5556, 0.3125, 0.5278, 0.3125, 0.5278, 0.25, 0.5556, 0.6875, 0.5556, 0.75, 0.5278, 0.75, 0.5278, 0.6875, 0.5556, 0.1875, 0.5556, 0.25, 0.5278, 0.25, 0.5278, 0.1875, 0.5556, 0.625, 0.5556, 0.6875, 0.5278, 0.6875, 0.5278, 0.625, 0.5556, 0.125, 0.5556, 0.1875, 0.5278, 0.1875, 0.5278, 0.125, 0.5556, 0.5625, 0.5556, 0.625, 0.5278, 0.625, 0.5278, 0.5625, 0.5556, 0.0625, 0.5556, 0.125, 0.5278, 0.125, 0.5278, 0.0625, 0.5556, 0.5, 0.5556, 0.5625, 0.5278, 0.5625, 0.5278, 0.5, 0.5556, 0.9375, 0.5417, 1.0, 0.5278, 0.9375, 0.5417, 0.0, 0.5556, 0.0625, 0.5278, 0.0625, 0.5556, 0.4375, 0.5556, 0.5, 0.5278, 0.5, 0.5278, 0.4375, 0.5556, 0.875, 0.5556, 0.9375, 0.5278, 0.9375, 0.5278, 0.875, 0.5556, 0.375, 0.5556, 0.4375, 0.5278, 0.4375, 0.5278, 0.375, 0.5556, 0.8125, 0.5556, 0.875, 0.5278, 0.875, 0.5278, 0.8125, 0.5556, 0.3125, 0.5556, 0.375, 0.5278, 0.375, 0.5278, 0.3125, 0.5278, 0.5, 0.5278, 0.5625, 0.5, 0.5625, 0.5, 0.5, 0.5278, 0.9375, 0.5139, 1.0, 0.5, 0.9375, 0.5139, 0.0, 0.5278, 0.0625, 0.5, 0.0625, 0.5278, 0.4375, 0.5278, 0.5, 0.5, 0.5, 0.5, 0.4375, 0.5278, 0.875, 0.5278, 0.9375, 0.5, 0.9375, 0.5, 0.875, 0.5278, 0.375, 0.5278, 0.4375, 0.5, 0.4375, 0.5, 0.375, 0.5278, 0.8125, 0.5278, 0.875, 0.5, 0.875, 0.5, 0.8125, 0.5278, 0.3125, 0.5278, 0.375, 0.5, 0.375, 0.5, 0.3125, 0.5278, 0.75, 0.5278, 0.8125, 0.5, 0.8125, 0.5, 0.75, 0.5278, 0.25, 0.5278, 0.3125, 0.5, 0.3125, 0.5, 0.25, 0.5278, 0.6875, 0.5278, 0.75, 0.5, 0.75, 0.5, 0.6875, 0.5278, 0.1875, 0.5278, 0.25, 0.5, 0.25, 0.5, 0.1875, 0.5278, 0.625, 0.5278, 0.6875, 0.5, 0.6875, 0.5, 0.625, 0.5278, 0.125, 0.5278, 0.1875, 0.5, 0.1875, 0.5, 0.125, 0.5278, 0.5625, 0.5278, 0.625, 0.5, 0.625, 0.5, 0.5625, 0.5278, 0.0625, 0.5278, 0.125, 0.5, 0.125, 0.5, 0.0625, 0.5, 0.25, 0.5, 0.3125, 0.4722, 0.3125, 0.4722, 0.25, 0.5, 0.6875, 0.5, 0.75, 0.4722, 0.75, 0.4722, 0.6875, 0.5, 0.1875, 0.5, 0.25, 0.4722, 0.25, 0.4722, 0.1875, 0.5, 0.625, 0.5, 0.6875, 0.4722, 0.6875, 0.4722, 0.625, 0.5, 0.125, 0.5, 0.1875, 0.4722, 0.1875, 0.4722, 0.125, 0.5, 0.5625, 0.5, 0.625, 0.4722, 0.625, 0.4722, 0.5625, 0.5, 0.0625, 0.5, 0.125, 0.4722, 0.125, 0.4722, 0.0625, 0.5, 0.5, 0.5, 0.5625, 0.4722, 0.5625, 0.4722, 0.5, 0.5, 0.9375, 0.4861, 1.0, 0.4722, 0.9375, 0.4861, 0.0, 0.5, 0.0625, 0.4722, 0.0625, 0.5, 0.4375, 0.5, 0.5, 0.4722, 0.5, 0.4722, 0.4375, 0.5, 0.875, 0.5, 0.9375, 0.4722, 0.9375, 0.4722, 0.875, 0.5, 0.375, 0.5, 0.4375, 0.4722, 0.4375, 0.4722, 0.375, 0.5, 0.8125, 0.5, 0.875, 0.4722, 0.875, 0.4722, 0.8125, 0.5, 0.3125, 0.5, 0.375, 0.4722, 0.375, 0.4722, 0.3125, 0.5, 0.75, 0.5, 0.8125, 0.4722, 0.8125, 0.4722, 0.75, 0.4583, 0.0, 0.4722, 0.0625, 0.4444, 0.0625, 0.4722, 0.4375, 0.4722, 0.5, 0.4444, 0.5, 0.4444, 0.4375, 0.4722, 0.875, 0.4722, 0.9375, 0.4444, 0.9375, 0.4444, 0.875, 0.4722, 0.375, 0.4722, 0.4375, 0.4444, 0.4375, 0.4444, 0.375, 0.4722, 0.8125, 0.4722, 0.875, 0.4444, 0.875, 0.4444, 0.8125, 0.4722, 0.3125, 0.4722, 0.375, 0.4444, 0.375, 0.4444, 0.3125, 0.4722, 0.75, 0.4722, 0.8125, 0.4444, 0.8125, 0.4444, 0.75, 0.4722, 0.25, 0.4722, 0.3125, 0.4444, 0.3125, 0.4444, 0.25, 0.4722, 0.6875, 0.4722, 0.75, 0.4444, 0.75, 0.4444, 0.6875, 0.4722, 0.1875, 0.4722, 0.25, 0.4444, 0.25, 0.4444, 0.1875, 0.4722, 0.625, 0.4722, 0.6875, 0.4444, 0.6875, 0.4444, 0.625, 0.4722, 0.125, 0.4722, 0.1875, 0.4444, 0.1875, 0.4444, 0.125, 0.4722, 0.5625, 0.4722, 0.625, 0.4444, 0.625, 0.4444, 0.5625, 0.4722, 0.0625, 0.4722, 0.125, 0.4444, 0.125, 0.4444, 0.0625, 0.4722, 0.5, 0.4722, 0.5625, 0.4444, 0.5625, 0.4444, 0.5, 0.4722, 0.9375, 0.4583, 1.0, 0.4444, 0.9375, 0.4444, 0.1875, 0.4444, 0.25, 0.4167, 0.25, 0.4167, 0.1875, 0.4444, 0.625, 0.4444, 0.6875, 0.4167, 0.6875, 0.4167, 0.625, 0.4444, 0.125, 0.4444, 0.1875, 0.4167, 0.1875, 0.4167, 0.125, 0.4444, 0.5625, 0.4444, 0.625, 0.4167, 0.625, 0.4167, 0.5625, 0.4444, 0.0625, 0.4444, 0.125, 0.4167, 0.125, 0.4167, 0.0625, 0.4444, 0.5, 0.4444, 0.5625, 0.4167, 0.5625, 0.4167, 0.5, 0.4444, 0.9375, 0.4306, 1.0, 0.4167, 0.9375, 0.4306, 0.0, 0.4444, 0.0625, 0.4167, 0.0625, 0.4444, 0.4375, 0.4444, 0.5, 0.4167, 0.5, 0.4167, 0.4375, 0.4444, 0.875, 0.4444, 0.9375, 0.4167, 0.9375, 0.4167, 0.875, 0.4444, 0.375, 0.4444, 0.4375, 0.4167, 0.4375, 0.4167, 0.375, 0.4444, 0.8125, 0.4444, 0.875, 0.4167, 0.875, 0.4167, 0.8125, 0.4444, 0.3125, 0.4444, 0.375, 0.4167, 0.375, 0.4167, 0.3125, 0.4444, 0.75, 0.4444, 0.8125, 0.4167, 0.8125, 0.4167, 0.75, 0.4444, 0.25, 0.4444, 0.3125, 0.4167, 0.3125, 0.4167, 0.25, 0.4444, 0.6875, 0.4444, 0.75, 0.4167, 0.75, 0.4167, 0.6875, 0.4167, 0.875, 0.4167, 0.9375, 0.3889, 0.9375, 0.3889, 0.875, 0.4167, 0.375, 0.4167, 0.4375, 0.3889, 0.4375, 0.3889, 0.375, 0.4167, 0.8125, 0.4167, 0.875, 0.3889, 0.875, 0.3889, 0.8125, 0.4167, 0.3125, 0.4167, 0.375, 0.3889, 0.375, 0.3889, 0.3125, 0.4167, 0.75, 0.4167, 0.8125, 0.3889, 0.8125, 0.3889, 0.75, 0.4167, 0.25, 0.4167, 0.3125, 0.3889, 0.3125, 0.3889, 0.25, 0.4167, 0.6875, 0.4167, 0.75, 0.3889, 0.75, 0.3889, 0.6875, 0.4167, 0.1875, 0.4167, 0.25, 0.3889, 0.25, 0.3889, 0.1875, 0.4167, 0.625, 0.4167, 0.6875, 0.3889, 0.6875, 0.3889, 0.625, 0.4167, 0.125, 0.4167, 0.1875, 0.3889, 0.1875, 0.3889, 0.125, 0.4167, 0.5625, 0.4167, 0.625, 0.3889, 0.625, 0.3889, 0.5625, 0.4167, 0.0625, 0.4167, 0.125, 0.3889, 0.125, 0.3889, 0.0625, 0.4167, 0.5, 0.4167, 0.5625, 0.3889, 0.5625, 0.3889, 0.5, 0.4167, 0.9375, 0.4028, 1.0, 0.3889, 0.9375, 0.4028, 0.0, 0.4167, 0.0625, 0.3889, 0.0625, 0.4167, 0.4375, 0.4167, 0.5, 0.3889, 0.5, 0.3889, 0.4375, 0.3889, 0.625, 0.3889, 0.6875, 0.3611, 0.6875, 0.3611, 0.625, 0.3889, 0.125, 0.3889, 0.1875, 0.3611, 0.1875, 0.3611, 0.125, 0.3889, 0.5625, 0.3889, 0.625, 0.3611, 0.625, 0.3611, 0.5625, 0.3889, 0.0625, 0.3889, 0.125, 0.3611, 0.125, 0.3611, 0.0625, 0.3889, 0.5, 0.3889, 0.5625, 0.3611, 0.5625, 0.3611, 0.5, 0.3889, 0.9375, 0.375, 1.0, 0.3611, 0.9375, 0.375, 0.0, 0.3889, 0.0625, 0.3611, 0.0625, 0.3889, 0.4375, 0.3889, 0.5, 0.3611, 0.5, 0.3611, 0.4375, 0.3889, 0.875, 0.3889, 0.9375, 0.3611, 0.9375, 0.3611, 0.875, 0.3889, 0.375, 0.3889, 0.4375, 0.3611, 0.4375, 0.3611, 0.375, 0.3889, 0.8125, 0.3889, 0.875, 0.3611, 0.875, 0.3611, 0.8125, 0.3889, 0.3125, 0.3889, 0.375, 0.3611, 0.375, 0.3611, 0.3125, 0.3889, 0.75, 0.3889, 0.8125, 0.3611, 0.8125, 0.3611, 0.75, 0.3889, 0.25, 0.3889, 0.3125, 0.3611, 0.3125, 0.3611, 0.25, 0.3889, 0.6875, 0.3889, 0.75, 0.3611, 0.75, 0.3611, 0.6875, 0.3889, 0.1875, 0.3889, 0.25, 0.3611, 0.25, 0.3611, 0.1875, 0.3611, 0.375, 0.3611, 0.4375, 0.3333, 0.4375, 0.3333, 0.375, 0.3611, 0.8125, 0.3611, 0.875, 0.3333, 0.875, 0.3333, 0.8125, 0.3611, 0.3125, 0.3611, 0.375, 0.3333, 0.375, 0.3333, 0.3125, 0.3611, 0.75, 0.3611, 0.8125, 0.3333, 0.8125, 0.3333, 0.75, 0.3611, 0.25, 0.3611, 0.3125, 0.3333, 0.3125, 0.3333, 0.25, 0.3611, 0.6875, 0.3611, 0.75, 0.3333, 0.75, 0.3333, 0.6875, 0.3611, 0.1875, 0.3611, 0.25, 0.3333, 0.25, 0.3333, 0.1875, 0.3611, 0.625, 0.3611, 0.6875, 0.3333, 0.6875, 0.3333, 0.625, 0.3611, 0.125, 0.3611, 0.1875, 0.3333, 0.1875, 0.3333, 0.125, 0.3611, 0.5625, 0.3611, 0.625, 0.3333, 0.625, 0.3333, 0.5625, 0.3611, 0.0625, 0.3611, 0.125, 0.3333, 0.125, 0.3333, 0.0625, 0.3611, 0.5, 0.3611, 0.5625, 0.3333, 0.5625, 0.3333, 0.5, 0.3611, 0.9375, 0.3472, 1.0, 0.3333, 0.9375, 0.3472, 0.0, 0.3611, 0.0625, 0.3333, 0.0625, 0.3611, 0.4375, 0.3611, 0.5, 0.3333, 0.5, 0.3333, 0.4375, 0.3611, 0.875, 0.3611, 0.9375, 0.3333, 0.9375, 0.3333, 0.875, 0.3333, 0.125, 0.3333, 0.1875, 0.3056, 0.1875, 0.3056, 0.125, 0.3333, 0.5625, 0.3333, 0.625, 0.3056, 0.625, 0.3056, 0.5625, 0.3333, 0.0625, 0.3333, 0.125, 0.3056, 0.125, 0.3056, 0.0625, 0.3333, 0.5, 0.3333, 0.5625, 0.3056, 0.5625, 0.3056, 0.5, 0.3333, 0.9375, 0.3194, 1.0, 0.3056, 0.9375, 0.3194, 0.0, 0.3333, 0.0625, 0.3056, 0.0625, 0.3333, 0.4375, 0.3333, 0.5, 0.3056, 0.5, 0.3056, 0.4375, 0.3333, 0.875, 0.3333, 0.9375, 0.3056, 0.9375, 0.3056, 0.875, 0.3333, 0.375, 0.3333, 0.4375, 0.3056, 0.4375, 0.3056, 0.375, 0.3333, 0.8125, 0.3333, 0.875, 0.3056, 0.875, 0.3056, 0.8125, 0.3333, 0.3125, 0.3333, 0.375, 0.3056, 0.375, 0.3056, 0.3125, 0.3333, 0.75, 0.3333, 0.8125, 0.3056, 0.8125, 0.3056, 0.75, 0.3333, 0.25, 0.3333, 0.3125, 0.3056, 0.3125, 0.3056, 0.25, 0.3333, 0.6875, 0.3333, 0.75, 0.3056, 0.75, 0.3056, 0.6875, 0.3333, 0.1875, 0.3333, 0.25, 0.3056, 0.25, 0.3056, 0.1875, 0.3333, 0.625, 0.3333, 0.6875, 0.3056, 0.6875, 0.3056, 0.625, 0.3056, 0.8125, 0.3056, 0.875, 0.2778, 0.875, 0.2778, 0.8125, 0.3056, 0.3125, 0.3056, 0.375, 0.2778, 0.375, 0.2778, 0.3125, 0.3056, 0.75, 0.3056, 0.8125, 0.2778, 0.8125, 0.2778, 0.75, 0.3056, 0.25, 0.3056, 0.3125, 0.2778, 0.3125, 0.2778, 0.25, 0.3056, 0.6875, 0.3056, 0.75, 0.2778, 0.75, 0.2778, 0.6875, 0.3056, 0.1875, 0.3056, 0.25, 0.2778, 0.25, 0.2778, 0.1875, 0.3056, 0.625, 0.3056, 0.6875, 0.2778, 0.6875, 0.2778, 0.625, 0.3056, 0.125, 0.3056, 0.1875, 0.2778, 0.1875, 0.2778, 0.125, 0.3056, 0.5625, 0.3056, 0.625, 0.2778, 0.625, 0.2778, 0.5625, 0.3056, 0.0625, 0.3056, 0.125, 0.2778, 0.125, 0.2778, 0.0625, 0.3056, 0.5, 0.3056, 0.5625, 0.2778, 0.5625, 0.2778, 0.5, 0.3056, 0.9375, 0.2917, 1.0, 0.2778, 0.9375, 0.2917, 0.0, 0.3056, 0.0625, 0.2778, 0.0625, 0.3056, 0.4375, 0.3056, 0.5, 0.2778, 0.5, 0.2778, 0.4375, 0.3056, 0.875, 0.3056, 0.9375, 0.2778, 0.9375, 0.2778, 0.875, 0.3056, 0.375, 0.3056, 0.4375, 0.2778, 0.4375, 0.2778, 0.375, 0.2778, 0.5625, 0.2778, 0.625, 0.25, 0.625, 0.25, 0.5625, 0.2778, 0.0625, 0.2778, 0.125, 0.25, 0.125, 0.25, 0.0625, 0.2778, 0.5, 0.2778, 0.5625, 0.25, 0.5625, 0.25, 0.5, 0.2778, 0.9375, 0.2639, 1.0, 0.25, 0.9375, 0.2639, 0.0, 0.2778, 0.0625, 0.25, 0.0625, 0.2778, 0.4375, 0.2778, 0.5, 0.25, 0.5, 0.25, 0.4375, 0.2778, 0.875, 0.2778, 0.9375, 0.25, 0.9375, 0.25, 0.875, 0.2778, 0.375, 0.2778, 0.4375, 0.25, 0.4375, 0.25, 0.375, 0.2778, 0.8125, 0.2778, 0.875, 0.25, 0.875, 0.25, 0.8125, 0.2778, 0.3125, 0.2778, 0.375, 0.25, 0.375, 0.25, 0.3125, 0.2778, 0.75, 0.2778, 0.8125, 0.25, 0.8125, 0.25, 0.75, 0.2778, 0.25, 0.2778, 0.3125, 0.25, 0.3125, 0.25, 0.25, 0.2778, 0.6875, 0.2778, 0.75, 0.25, 0.75, 0.25, 0.6875, 0.2778, 0.1875, 0.2778, 0.25, 0.25, 0.25, 0.25, 0.1875, 0.2778, 0.625, 0.2778, 0.6875, 0.25, 0.6875, 0.25, 0.625, 0.2778, 0.125, 0.2778, 0.1875, 0.25, 0.1875, 0.25, 0.125, 0.25, 0.3125, 0.25, 0.375, 0.2222, 0.375, 0.2222, 0.3125, 0.25, 0.75, 0.25, 0.8125, 0.2222, 0.8125, 0.2222, 0.75, 0.25, 0.25, 0.25, 0.3125, 0.2222, 0.3125, 0.2222, 0.25, 0.25, 0.6875, 0.25, 0.75, 0.2222, 0.75, 0.2222, 0.6875, 0.25, 0.1875, 0.25, 0.25, 0.2222, 0.25, 0.2222, 0.1875, 0.25, 0.625, 0.25, 0.6875, 0.2222, 0.6875, 0.2222, 0.625, 0.25, 0.125, 0.25, 0.1875, 0.2222, 0.1875, 0.2222, 0.125, 0.25, 0.5625, 0.25, 0.625, 0.2222, 0.625, 0.2222, 0.5625, 0.25, 0.0625, 0.25, 0.125, 0.2222, 0.125, 0.2222, 0.0625, 0.25, 0.5, 0.25, 0.5625, 0.2222, 0.5625, 0.2222, 0.5, 0.25, 0.9375, 0.2361, 1.0, 0.2222, 0.9375, 0.2361, 0.0, 0.25, 0.0625, 0.2222, 0.0625, 0.25, 0.4375, 0.25, 0.5, 0.2222, 0.5, 0.2222, 0.4375, 0.25, 0.875, 0.25, 0.9375, 0.2222, 0.9375, 0.2222, 0.875, 0.25, 0.375, 0.25, 0.4375, 0.2222, 0.4375, 0.2222, 0.375, 0.25, 0.8125, 0.25, 0.875, 0.2222, 0.875, 0.2222, 0.8125, 0.2222, 0.0625, 0.2222, 0.125, 0.1944, 0.125, 0.1944, 0.0625, 0.2222, 0.5, 0.2222, 0.5625, 0.1944, 0.5625, 0.1944, 0.5, 0.2222, 0.9375, 0.2083, 1.0, 0.1944, 0.9375, 0.2083, 0.0, 0.2222, 0.0625, 0.1944, 0.0625, 0.2222, 0.4375, 0.2222, 0.5, 0.1944, 0.5, 0.1944, 0.4375, 0.2222, 0.875, 0.2222, 0.9375, 0.1944, 0.9375, 0.1944, 0.875, 0.2222, 0.375, 0.2222, 0.4375, 0.1944, 0.4375, 0.1944, 0.375, 0.2222, 0.8125, 0.2222, 0.875, 0.1944, 0.875, 0.1944, 0.8125, 0.2222, 0.3125, 0.2222, 0.375, 0.1944, 0.375, 0.1944, 0.3125, 0.2222, 0.75, 0.2222, 0.8125, 0.1944, 0.8125, 0.1944, 0.75, 0.2222, 0.25, 0.2222, 0.3125, 0.1944, 0.3125, 0.1944, 0.25, 0.2222, 0.6875, 0.2222, 0.75, 0.1944, 0.75, 0.1944, 0.6875, 0.2222, 0.1875, 0.2222, 0.25, 0.1944, 0.25, 0.1944, 0.1875, 0.2222, 0.625, 0.2222, 0.6875, 0.1944, 0.6875, 0.1944, 0.625, 0.2222, 0.125, 0.2222, 0.1875, 0.1944, 0.1875, 0.1944, 0.125, 0.2222, 0.5625, 0.2222, 0.625, 0.1944, 0.625, 0.1944, 0.5625, 0.1944, 0.25, 0.1944, 0.3125, 0.1667, 0.3125, 0.1667, 0.25, 0.1944, 0.6875, 0.1944, 0.75, 0.1667, 0.75, 0.1667, 0.6875, 0.1944, 0.1875, 0.1944, 0.25, 0.1667, 0.25, 0.1667, 0.1875, 0.1944, 0.625, 0.1944, 0.6875, 0.1667, 0.6875, 0.1667, 0.625, 0.1944, 0.125, 0.1944, 0.1875, 0.1667, 0.1875, 0.1667, 0.125, 0.1944, 0.5625, 0.1944, 0.625, 0.1667, 0.625, 0.1667, 0.5625, 0.1944, 0.0625, 0.1944, 0.125, 0.1667, 0.125, 0.1667, 0.0625, 0.1944, 0.5, 0.1944, 0.5625, 0.1667, 0.5625, 0.1667, 0.5, 0.1944, 0.9375, 0.1806, 1.0, 0.1667, 0.9375, 0.1806, 0.0, 0.1944, 0.0625, 0.1667, 0.0625, 0.1944, 0.4375, 0.1944, 0.5, 0.1667, 0.5, 0.1667, 0.4375, 0.1944, 0.875, 0.1944, 0.9375, 0.1667, 0.9375, 0.1667, 0.875, 0.1944, 0.375, 0.1944, 0.4375, 0.1667, 0.4375, 0.1667, 0.375, 0.1944, 0.8125, 0.1944, 0.875, 0.1667, 0.875, 0.1667, 0.8125, 0.1944, 0.3125, 0.1944, 0.375, 0.1667, 0.375, 0.1667, 0.3125, 0.1944, 0.75, 0.1944, 0.8125, 0.1667, 0.8125, 0.1667, 0.75, 0.1667, 0.9375, 0.1528, 1.0, 0.1389, 0.9375, 0.1528, 0.0, 0.1667, 0.0625, 0.1389, 0.0625, 0.1667, 0.4375, 0.1667, 0.5, 0.1389, 0.5, 0.1389, 0.4375, 0.1667, 0.875, 0.1667, 0.9375, 0.1389, 0.9375, 0.1389, 0.875, 0.1667, 0.375, 0.1667, 0.4375, 0.1389, 0.4375, 0.1389, 0.375, 0.1667, 0.8125, 0.1667, 0.875, 0.1389, 0.875, 0.1389, 0.8125, 0.1667, 0.3125, 0.1667, 0.375, 0.1389, 0.375, 0.1389, 0.3125, 0.1667, 0.75, 0.1667, 0.8125, 0.1389, 0.8125, 0.1389, 0.75, 0.1667, 0.25, 0.1667, 0.3125, 0.1389, 0.3125, 0.1389, 0.25, 0.1667, 0.6875, 0.1667, 0.75, 0.1389, 0.75, 0.1389, 0.6875, 0.1667, 0.1875, 0.1667, 0.25, 0.1389, 0.25, 0.1389, 0.1875, 0.1667, 0.625, 0.1667, 0.6875, 0.1389, 0.6875, 0.1389, 0.625, 0.1667, 0.125, 0.1667, 0.1875, 0.1389, 0.1875, 0.1389, 0.125, 0.1667, 0.5625, 0.1667, 0.625, 0.1389, 0.625, 0.1389, 0.5625, 0.1667, 0.0625, 0.1667, 0.125, 0.1389, 0.125, 0.1389, 0.0625, 0.1667, 0.5, 0.1667, 0.5625, 0.1389, 0.5625, 0.1389, 0.5, 0.1389, 0.6875, 0.1389, 0.75, 0.1111, 0.75, 0.1111, 0.6875, 0.1389, 0.1875, 0.1389, 0.25, 0.1111, 0.25, 0.1111, 0.1875, 0.1389, 0.625, 0.1389, 0.6875, 0.1111, 0.6875, 0.1111, 0.625, 0.1389, 0.125, 0.1389, 0.1875, 0.1111, 0.1875, 0.1111, 0.125, 0.1389, 0.5625, 0.1389, 0.625, 0.1111, 0.625, 0.1111, 0.5625, 0.1389, 0.0625, 0.1389, 0.125, 0.1111, 0.125, 0.1111, 0.0625, 0.1389, 0.5, 0.1389, 0.5625, 0.1111, 0.5625, 0.1111, 0.5, 0.1389, 0.9375, 0.125, 1.0, 0.1111, 0.9375, 0.125, 0.0, 0.1389, 0.0625, 0.1111, 0.0625, 0.1389, 0.4375, 0.1389, 0.5, 0.1111, 0.5, 0.1111, 0.4375, 0.1389, 0.875, 0.1389, 0.9375, 0.1111, 0.9375, 0.1111, 0.875, 0.1389, 0.375, 0.1389, 0.4375, 0.1111, 0.4375, 0.1111, 0.375, 0.1389, 0.8125, 0.1389, 0.875, 0.1111, 0.875, 0.1111, 0.8125, 0.1389, 0.3125, 0.1389, 0.375, 0.1111, 0.375, 0.1111, 0.3125, 0.1389, 0.75, 0.1389, 0.8125, 0.1111, 0.8125, 0.1111, 0.75, 0.1389, 0.25, 0.1389, 0.3125, 0.1111, 0.3125, 0.1111, 0.25, 0.1111, 0.4375, 0.1111, 0.5, 0.08333, 0.5, 0.08333, 0.4375, 0.1111, 0.875, 0.1111, 0.9375, 0.08333, 0.9375, 0.08333, 0.875, 0.1111, 0.375, 0.1111, 0.4375, 0.08333, 0.4375, 0.08333, 0.375, 0.1111, 0.8125, 0.1111, 0.875, 0.08333, 0.875, 0.08333, 0.8125, 0.1111, 0.3125, 0.1111, 0.375, 0.08333, 0.375, 0.08333, 0.3125, 0.1111, 0.75, 0.1111, 0.8125, 0.08333, 0.8125, 0.08333, 0.75, 0.1111, 0.25, 0.1111, 0.3125, 0.08333, 0.3125, 0.08333, 0.25, 0.1111, 0.6875, 0.1111, 0.75, 0.08333, 0.75, 0.08333, 0.6875, 0.1111, 0.1875, 0.1111, 0.25, 0.08333, 0.25, 0.08333, 0.1875, 0.1111, 0.625, 0.1111, 0.6875, 0.08333, 0.6875, 0.08333, 0.625, 0.1111, 0.125, 0.1111, 0.1875, 0.08333, 0.1875, 0.08333, 0.125, 0.1111, 0.5625, 0.1111, 0.625, 0.08333, 0.625, 0.08333, 0.5625, 0.1111, 0.0625, 0.1111, 0.125, 0.08333, 0.125, 0.08333, 0.0625, 0.1111, 0.5, 0.1111, 0.5625, 0.08333, 0.5625, 0.08333, 0.5, 0.1111, 0.9375, 0.09722, 1.0, 0.08333, 0.9375, 0.09722, 0.0, 0.1111, 0.0625, 0.08333, 0.0625, 0.08333, 0.1875, 0.08333, 0.25, 0.05556, 0.25, 0.05556, 0.1875, 0.08333, 0.625, 0.08333, 0.6875, 0.05556, 0.6875, 0.05556, 0.625, 0.08333, 0.125, 0.08333, 0.1875, 0.05556, 0.1875, 0.05556, 0.125, 0.08333, 0.5625, 0.08333, 0.625, 0.05556, 0.625, 0.05556, 0.5625, 0.08333, 0.0625, 0.08333, 0.125, 0.05556, 0.125, 0.05556, 0.0625, 0.08333, 0.5, 0.08333, 0.5625, 0.05556, 0.5625, 0.05556, 0.5, 0.08333, 0.9375, 0.06944, 1.0, 0.05556, 0.9375, 0.06944, 0.0, 0.08333, 0.0625, 0.05556, 0.0625, 0.08333, 0.4375, 0.08333, 0.5, 0.05556, 0.5, 0.05556, 0.4375, 0.08333, 0.875, 0.08333, 0.9375, 0.05556, 0.9375, 0.05556, 0.875, 0.08333, 0.375, 0.08333, 0.4375, 0.05556, 0.4375, 0.05556, 0.375, 0.08333, 0.8125, 0.08333, 0.875, 0.05556, 0.875, 0.05556, 0.8125, 0.08333, 0.3125, 0.08333, 0.375, 0.05556, 0.375, 0.05556, 0.3125, 0.08333, 0.75, 0.08333, 0.8125, 0.05556, 0.8125, 0.05556, 0.75, 0.08333, 0.25, 0.08333, 0.3125, 0.05556, 0.3125, 0.05556, 0.25, 0.08333, 0.6875, 0.08333, 0.75, 0.05556, 0.75, 0.05556, 0.6875, 0.05556, 0.875, 0.05556, 0.9375, 0.02778, 0.9375, 0.02778, 0.875, 0.05556, 0.375, 0.05556, 0.4375, 0.02778, 0.4375, 0.02778, 0.375, 0.05556, 0.8125, 0.05556, 0.875, 0.02778, 0.875, 0.02778, 0.8125, 0.05556, 0.3125, 0.05556, 0.375, 0.02778, 0.375, 0.02778, 0.3125, 0.05556, 0.75, 0.05556, 0.8125, 0.02778, 0.8125, 0.02778, 0.75, 0.05556, 0.25, 0.05556, 0.3125, 0.02778, 0.3125, 0.02778, 0.25, 0.05556, 0.6875, 0.05556, 0.75, 0.02778, 0.75, 0.02778, 0.6875, 0.05556, 0.1875, 0.05556, 0.25, 0.02778, 0.25, 0.02778, 0.1875, 0.05556, 0.625, 0.05556, 0.6875, 0.02778, 0.6875, 0.02778, 0.625, 0.05556, 0.125, 0.05556, 0.1875, 0.02778, 0.1875, 0.02778, 0.125, 0.05556, 0.5625, 0.05556, 0.625, 0.02778, 0.625, 0.02778, 0.5625, 0.05556, 0.0625, 0.05556, 0.125, 0.02778, 0.125, 0.02778, 0.0625, 0.05556, 0.5, 0.05556, 0.5625, 0.02778, 0.5625, 0.02778, 0.5, 0.05556, 0.9375, 0.04167, 1.0, 0.02778, 0.9375, 0.04167, 0.0, 0.05556, 0.0625, 0.02778, 0.0625, 0.05556, 0.4375, 0.05556, 0.5, 0.02778, 0.5, 0.02778, 0.4375, 0.02778, 0.625, 0.02778, 0.6875, 0.0, 0.6875, 0.0, 0.625, 0.02778, 0.125, 0.02778, 0.1875, 0.0, 0.1875, 0.0, 0.125, 0.02778, 0.5625, 0.02778, 0.625, 0.0, 0.625, 0.0, 0.5625, 0.02778, 0.0625, 0.02778, 0.125, 0.0, 0.125, 0.0, 0.0625, 0.02778, 0.5, 0.02778, 0.5625, 0.0, 0.5625, 0.0, 0.5, 0.02778, 0.9375, 0.01389, 1.0, 0.0, 0.9375, 0.01389, 0.0, 0.02778, 0.0625, 0.0, 0.0625, 0.02778, 0.4375, 0.02778, 0.5, 0.0, 0.5, 0.0, 0.4375, 0.02778, 0.875, 0.02778, 0.9375, 0.0, 0.9375, 0.0, 0.875, 0.02778, 0.375, 0.02778, 0.4375, 0.0, 0.4375, 0.0, 0.375, 0.02778, 0.8125, 0.02778, 0.875, 0.0, 0.875, 0.0, 0.8125, 0.02778, 0.3125, 0.02778, 0.375, 0.0, 0.375, 0.0, 0.3125, 0.02778, 0.75, 0.02778, 0.8125, 0.0, 0.8125, 0.0, 0.75, 0.02778, 0.25, 0.02778, 0.3125, 0.0, 0.3125, 0.0, 0.25, 0.02778, 0.6875, 0.02778, 0.75, 0.0, 0.75, 0.0, 0.6875, 0.02778, 0.1875, 0.02778, 0.25, 0.0, 0.25, 0.0, 0.1875, 1.0, 0.375, 1.0, 0.4375, 0.9722, 0.4375, 0.9722, 0.375, 1.0, 0.8125, 1.0, 0.875, 0.9722, 0.875, 0.9722, 0.8125, 1.0, 0.3125, 1.0, 0.375, 0.9722, 0.375, 0.9722, 0.3125, 1.0, 0.75, 1.0, 0.8125, 0.9722, 0.8125, 0.9722, 0.75, 1.0, 0.25, 1.0, 0.3125, 0.9722, 0.3125, 0.9722, 0.25, 1.0, 0.6875, 1.0, 0.75, 0.9722, 0.75, 0.9722, 0.6875, 1.0, 0.1875, 1.0, 0.25, 0.9722, 0.25, 0.9722, 0.1875, 1.0, 0.625, 1.0, 0.6875, 0.9722, 0.6875, 0.9722, 0.625, 1.0, 0.125, 1.0, 0.1875, 0.9722, 0.1875, 0.9722, 0.125, 1.0, 0.5625, 1.0, 0.625, 0.9722, 0.625, 0.9722, 0.5625, 1.0, 0.0625, 1.0, 0.125, 0.9722, 0.125, 0.9722, 0.0625, 1.0, 0.5, 1.0, 0.5625, 0.9722, 0.5625, 0.9722, 0.5, 1.0, 0.9375, 0.9861, 1.0, 0.9722, 0.9375, 0.9861, 0.0, 1.0, 0.0625, 0.9722, 0.0625, 1.0, 0.4375, 1.0, 0.5, 0.9722, 0.5, 0.9722, 0.4375, 1.0, 0.875, 1.0, 0.9375, 0.9722, 0.9375, 0.9722, 0.875, 0.9722, 0.125, 0.9722, 0.1875, 0.9444, 0.1875, 0.9444, 0.125, 0.9722, 0.5625, 0.9722, 0.625, 0.9444, 0.625, 0.9444, 0.5625, 0.9722, 0.0625, 0.9722, 0.125, 0.9444, 0.125, 0.9444, 0.0625, 0.9722, 0.5, 0.9722, 0.5625, 0.9444, 0.5625, 0.9444, 0.5, 0.9722, 0.9375, 0.9583, 1.0, 0.9444, 0.9375, 0.9583, 0.0, 0.9722, 0.0625, 0.9444, 0.0625, 0.9722, 0.4375, 0.9722, 0.5, 0.9444, 0.5, 0.9444, 0.4375, 0.9722, 0.875, 0.9722, 0.9375, 0.9444, 0.9375, 0.9444, 0.875, 0.9722, 0.375, 0.9722, 0.4375, 0.9444, 0.4375, 0.9444, 0.375, 0.9722, 0.8125, 0.9722, 0.875, 0.9444, 0.875, 0.9444, 0.8125, 0.9722, 0.3125, 0.9722, 0.375, 0.9444, 0.375, 0.9444, 0.3125, 0.9722, 0.75, 0.9722, 0.8125, 0.9444, 0.8125, 0.9444, 0.75, 0.9722, 0.25, 0.9722, 0.3125, 0.9444, 0.3125, 0.9444, 0.25, 0.9722, 0.6875, 0.9722, 0.75, 0.9444, 0.75, 0.9444, 0.6875, 0.9722, 0.1875, 0.9722, 0.25, 0.9444, 0.25, 0.9444, 0.1875, 0.9722, 0.625, 0.9722, 0.6875, 0.9444, 0.6875, 0.9444, 0.625, 0.9444, 0.3125, 0.9444, 0.375, 0.9167, 0.375, 0.9167, 0.3125, 0.9444, 0.75, 0.9444, 0.8125, 0.9167, 0.8125, 0.9167, 0.75, 0.9444, 0.25, 0.9444, 0.3125, 0.9167, 0.3125, 0.9167, 0.25, 0.9444, 0.6875, 0.9444, 0.75, 0.9167, 0.75, 0.9167, 0.6875, 0.9444, 0.1875, 0.9444, 0.25, 0.9167, 0.25, 0.9167, 0.1875, 0.9444, 0.625, 0.9444, 0.6875, 0.9167, 0.6875, 0.9167, 0.625, 0.9444, 0.125, 0.9444, 0.1875, 0.9167, 0.1875, 0.9167, 0.125, 0.9444, 0.5625, 0.9444, 0.625, 0.9167, 0.625, 0.9167, 0.5625, 0.9444, 0.0625, 0.9444, 0.125, 0.9167, 0.125, 0.9167, 0.0625, 0.9444, 0.5, 0.9444, 0.5625, 0.9167, 0.5625, 0.9167, 0.5, 0.9444, 0.9375, 0.9306, 1.0, 0.9167, 0.9375, 0.9306, 0.0, 0.9444, 0.0625, 0.9167, 0.0625, 0.9444, 0.4375, 0.9444, 0.5, 0.9167, 0.5, 0.9167, 0.4375, 0.9444, 0.875, 0.9444, 0.9375, 0.9167, 0.9375, 0.9167, 0.875, 0.9444, 0.375, 0.9444, 0.4375, 0.9167, 0.4375, 0.9167, 0.375, 0.9444, 0.8125, 0.9444, 0.875, 0.9167, 0.875, 0.9167, 0.8125, 0.9167, 0.0625, 0.9167, 0.125, 0.8889, 0.125, 0.8889, 0.0625, 0.9167, 0.5, 0.9167, 0.5625, 0.8889, 0.5625, 0.8889, 0.5, 0.9167, 0.9375, 0.9028, 1.0, 0.8889, 0.9375, 0.9028, 0.0, 0.9167, 0.0625, 0.8889, 0.0625, 0.9167, 0.4375, 0.9167, 0.5, 0.8889, 0.5, 0.8889, 0.4375, 0.9167, 0.875, 0.9167, 0.9375, 0.8889, 0.9375, 0.8889, 0.875, 0.9167, 0.375, 0.9167, 0.4375, 0.8889, 0.4375, 0.8889, 0.375, 0.9167, 0.8125, 0.9167, 0.875, 0.8889, 0.875, 0.8889, 0.8125, 0.9167, 0.3125, 0.9167, 0.375, 0.8889, 0.375, 0.8889, 0.3125, 0.9167, 0.75, 0.9167, 0.8125, 0.8889, 0.8125, 0.8889, 0.75, 0.9167, 0.25, 0.9167, 0.3125, 0.8889, 0.3125, 0.8889, 0.25, 0.9167, 0.6875, 0.9167, 0.75, 0.8889, 0.75, 0.8889, 0.6875, 0.9167, 0.1875, 0.9167, 0.25, 0.8889, 0.25, 0.8889, 0.1875, 0.9167, 0.625, 0.9167, 0.6875, 0.8889, 0.6875, 0.8889, 0.625, 0.9167, 0.125, 0.9167, 0.1875, 0.8889, 0.1875, 0.8889, 0.125, 0.9167, 0.5625, 0.9167, 0.625, 0.8889, 0.625, 0.8889, 0.5625, 0.8889, 0.75, 0.8889, 0.8125, 0.8611, 0.8125, 0.8611, 0.75, 0.8889, 0.25, 0.8889, 0.3125, 0.8611, 0.3125, 0.8611, 0.25, 0.8889, 0.6875, 0.8889, 0.75, 0.8611, 0.75, 0.8611, 0.6875, 0.8889, 0.1875, 0.8889, 0.25, 0.8611, 0.25, 0.8611, 0.1875, 0.8889, 0.625, 0.8889, 0.6875, 0.8611, 0.6875, 0.8611, 0.625, 0.8889, 0.125, 0.8889, 0.1875, 0.8611, 0.1875, 0.8611, 0.125, 0.8889, 0.5625, 0.8889, 0.625, 0.8611, 0.625, 0.8611, 0.5625, 0.8889, 0.0625, 0.8889, 0.125, 0.8611, 0.125, 0.8611, 0.0625, 0.8889, 0.5, 0.8889, 0.5625, 0.8611, 0.5625, 0.8611, 0.5, 0.8889, 0.9375, 0.875, 1.0, 0.8611, 0.9375, 0.875, 0.0, 0.8889, 0.0625, 0.8611, 0.0625, 0.8889, 0.4375, 0.8889, 0.5, 0.8611, 0.5, 0.8611, 0.4375, 0.8889, 0.875, 0.8889, 0.9375, 0.8611, 0.9375, 0.8611, 0.875, 0.8889, 0.375, 0.8889, 0.4375, 0.8611, 0.4375, 0.8611, 0.375, 0.8889, 0.8125, 0.8889, 0.875, 0.8611, 0.875, 0.8611, 0.8125, 0.8889, 0.3125, 0.8889, 0.375, 0.8611, 0.375, 0.8611, 0.3125, 0.8611, 0.5, 0.8611, 0.5625, 0.8333, 0.5625, 0.8333, 0.5, 0.8611, 0.9375, 0.8472, 1.0, 0.8333, 0.9375, 0.8472, 0.0, 0.8611, 0.0625, 0.8333, 0.0625, 0.8611, 0.4375, 0.8611, 0.5, 0.8333, 0.5, 0.8333, 0.4375, 0.8611, 0.875, 0.8611, 0.9375, 0.8333, 0.9375, 0.8333, 0.875, 0.8611, 0.375, 0.8611, 0.4375, 0.8333, 0.4375, 0.8333, 0.375, 0.8611, 0.8125, 0.8611, 0.875, 0.8333, 0.875, 0.8333, 0.8125, 0.8611, 0.3125, 0.8611, 0.375, 0.8333, 0.375, 0.8333, 0.3125, 0.8611, 0.75, 0.8611, 0.8125, 0.8333, 0.8125, 0.8333, 0.75, 0.8611, 0.25, 0.8611, 0.3125, 0.8333, 0.3125, 0.8333, 0.25, 0.8611, 0.6875, 0.8611, 0.75, 0.8333, 0.75, 0.8333, 0.6875, 0.8611, 0.1875, 0.8611, 0.25, 0.8333, 0.25, 0.8333, 0.1875, 0.8611, 0.625, 0.8611, 0.6875, 0.8333, 0.6875, 0.8333, 0.625, 0.8611, 0.125, 0.8611, 0.1875, 0.8333, 0.1875, 0.8333, 0.125, 0.8611, 0.5625, 0.8611, 0.625, 0.8333, 0.625, 0.8333, 0.5625, 0.8611, 0.0625, 0.8611, 0.125, 0.8333, 0.125, 0.8333, 0.0625, 0.8333, 0.25, 0.8333, 0.3125, 0.8056, 0.3125, 0.8056, 0.25, 0.8333, 0.6875, 0.8333, 0.75, 0.8056, 0.75, 0.8056, 0.6875, 0.8333, 0.1875, 0.8333, 0.25, 0.8056, 0.25, 0.8056, 0.1875, 0.8333, 0.625, 0.8333, 0.6875, 0.8056, 0.6875, 0.8056, 0.625, 0.8333, 0.125, 0.8333, 0.1875, 0.8056, 0.1875, 0.8056, 0.125, 0.8333, 0.5625, 0.8333, 0.625, 0.8056, 0.625, 0.8056, 0.5625, 0.8333, 0.0625, 0.8333, 0.125, 0.8056, 0.125, 0.8056, 0.0625, 0.8333, 0.5, 0.8333, 0.5625, 0.8056, 0.5625, 0.8056, 0.5, 0.8333, 0.9375, 0.8194, 1.0, 0.8056, 0.9375, 0.8194, 0.0, 0.8333, 0.0625, 0.8056, 0.0625, 0.8333, 0.4375, 0.8333, 0.5, 0.8056, 0.5, 0.8056, 0.4375, 0.8333, 0.875, 0.8333, 0.9375, 0.8056, 0.9375, 0.8056, 0.875, 0.8333, 0.375, 0.8333, 0.4375, 0.8056, 0.4375, 0.8056, 0.375, 0.8333, 0.8125, 0.8333, 0.875, 0.8056, 0.875, 0.8056, 0.8125, 0.8333, 0.3125, 0.8333, 0.375, 0.8056, 0.375, 0.8056, 0.3125, 0.8333, 0.75, 0.8333, 0.8125, 0.8056, 0.8125, 0.8056, 0.75, 0.8056, 0.9375, 0.7917, 1.0, 0.7778, 0.9375, 0.7917, 0.0, 0.8056, 0.0625, 0.7778, 0.0625, 0.8056, 0.4375, 0.8056, 0.5, 0.7778, 0.5, 0.7778, 0.4375, 0.8056, 0.875, 0.8056, 0.9375, 0.7778, 0.9375, 0.7778, 0.875, 0.8056, 0.375, 0.8056, 0.4375, 0.7778, 0.4375, 0.7778, 0.375, 0.8056, 0.8125, 0.8056, 0.875, 0.7778, 0.875, 0.7778, 0.8125, 0.8056, 0.3125, 0.8056, 0.375, 0.7778, 0.375, 0.7778, 0.3125, 0.8056, 0.75, 0.8056, 0.8125, 0.7778, 0.8125, 0.7778, 0.75, 0.8056, 0.25, 0.8056, 0.3125, 0.7778, 0.3125, 0.7778, 0.25, 0.8056, 0.6875, 0.8056, 0.75, 0.7778, 0.75, 0.7778, 0.6875, 0.8056, 0.1875, 0.8056, 0.25, 0.7778, 0.25, 0.7778, 0.1875, 0.8056, 0.625, 0.8056, 0.6875, 0.7778, 0.6875, 0.7778, 0.625, 0.8056, 0.125, 0.8056, 0.1875, 0.7778, 0.1875, 0.7778, 0.125, 0.8056, 0.5625, 0.8056, 0.625, 0.7778, 0.625, 0.7778, 0.5625, 0.8056, 0.0625, 0.8056, 0.125, 0.7778, 0.125, 0.7778, 0.0625, 0.8056, 0.5, 0.8056, 0.5625, 0.7778, 0.5625, 0.7778, 0.5, 0.7778, 0.6875, 0.7778, 0.75, 0.75, 0.75, 0.75, 0.6875, 0.7778, 0.1875, 0.7778, 0.25, 0.75, 0.25, 0.75, 0.1875, 0.7778, 0.625, 0.7778, 0.6875, 0.75, 0.6875, 0.75, 0.625, 0.7778, 0.125, 0.7778, 0.1875, 0.75, 0.1875, 0.75, 0.125, 0.7778, 0.5625, 0.7778, 0.625, 0.75, 0.625, 0.75, 0.5625, 0.7778, 0.0625, 0.7778, 0.125, 0.75, 0.125, 0.75, 0.0625, 0.7778, 0.5, 0.7778, 0.5625, 0.75, 0.5625, 0.75, 0.5, 0.7778, 0.9375, 0.7639, 1.0, 0.75, 0.9375, 0.7639, 0.0, 0.7778, 0.0625, 0.75, 0.0625, 0.7778, 0.4375, 0.7778, 0.5, 0.75, 0.5, 0.75, 0.4375, 0.7778, 0.875, 0.7778, 0.9375, 0.75, 0.9375, 0.75, 0.875, 0.7778, 0.375, 0.7778, 0.4375, 0.75, 0.4375, 0.75, 0.375, 0.7778, 0.8125, 0.7778, 0.875, 0.75, 0.875, 0.75, 0.8125, 0.7778, 0.3125, 0.7778, 0.375, 0.75, 0.375, 0.75, 0.3125, 0.7778, 0.75, 0.7778, 0.8125, 0.75, 0.8125, 0.75, 0.75, 0.7778, 0.25, 0.7778, 0.3125, 0.75, 0.3125, 0.75, 0.25])
me_sphere.materials.append(mat_sphere)
me_sphere.update()
me_gaia_b6 = bpy.data.meshes.new('gaia-b6')
me_gaia_b6.from_pydata([(-0.5, -0.5, 0.0), (0.5, -0.5, 0.0), (-0.5, 0.5, 0.0), (0.5, 0.5, 0.0)], [], [(0, 1, 3, 2)])
_uv = me_gaia_b6.uv_layers.new(name='UVMap')
_uv.uv.foreach_set('vector', [0.0, 0.0, 1.0, 0.0, 1.0, 1.0, 0.0, 1.0])
me_gaia_b6.materials.append(mat_gaia_b6)
me_gaia_b6.update()

# ---- objects
ob_cube = bpy.data.objects.new('Cube', me_cube_15196)
ob_sphere = bpy.data.objects.new('Sphere', me_sphere)
ob_gaia_b6 = bpy.data.objects.new('gaia-b6', me_gaia_b6)
ob_light = bpy.data.objects.new('Light', light_light)
ob_camera = bpy.data.objects.new('Camera', cam_camera)

# ---- transforms, parenting, visibility, modifiers, constraints
ob_cube.location = (0.0, 0.0, -1.0)
_m = ob_cube.modifiers.new('GeometryNodes', 'NODES')
_m.node_group = ng_geometry_nodes
ob_sphere.location = (0.0, 8.0, 2.0)
ob_sphere.rotation_euler = (0.0, 0.0, -1.571)
ob_gaia_b6.location = (0.0, 0.0, 2.0)
ob_gaia_b6.scale = (20.0, 20.0, 20.0)
_m = ob_gaia_b6.modifiers.new('Subdivision', 'SUBSURF')
_m.subdivision_type = 'SIMPLE'
_m.levels = 4
_m.render_levels = 4
_m = ob_gaia_b6.modifiers.new('Build', 'BUILD')
_m.frame_duration = 240.0
_m.use_random_order = True
ob_light.location = (-4.0, 4.0, 16.0)
ob_light.rotation_euler = (-0.5236, -0.5236, 0.0)
ob_light.lock_rotations_4d = False
ob_light.empty_display_type = 'ARROWS'
ob_light.color = (0.0, 0.0, 0.0, 0.0)
ob_light.lineart.crease_threshold = 0.0
ob_camera.location = (0.0, 0.0, 55.0)
ob_camera.lock_rotations_4d = False
ob_camera.empty_display_type = 'ARROWS'
ob_camera.color = (0.0, 0.0, 0.0, 0.0)
ob_camera.display_type = 'WIRE'
ob_camera.lineart.crease_threshold = 0.0

# ---- collection membership
scene.collection.objects.link(ob_cube)
scene.collection.objects.link(ob_sphere)
scene.collection.objects.link(ob_gaia_b6)
col_collection.objects.link(ob_light)
col_collection.objects.link(ob_camera)

# ---- scene / render settings (as saved in the file)
scene.camera = ob_camera
scene.frame_start = 1; scene.frame_end = 300; scene.frame_set(1)
scene.render.engine = 'CYCLES'
scene.render.image_settings.file_format = 'FFMPEG'
scene.render.fps = 30
scene.render.film_transparent = True
scene.render.use_simplify = True
scene.cycles.samples = 8
scene.cycles.sampling_pattern = 'TABULATED_SOBOL'
scene.eevee.taa_samples = 8
scene.eevee.taa_render_samples = 8
scene.eevee.use_gtao = True
scene.eevee.use_raytracing = True
scene.view_settings.view_transform = 'Filmic'
bpy.context.view_layer.update()
